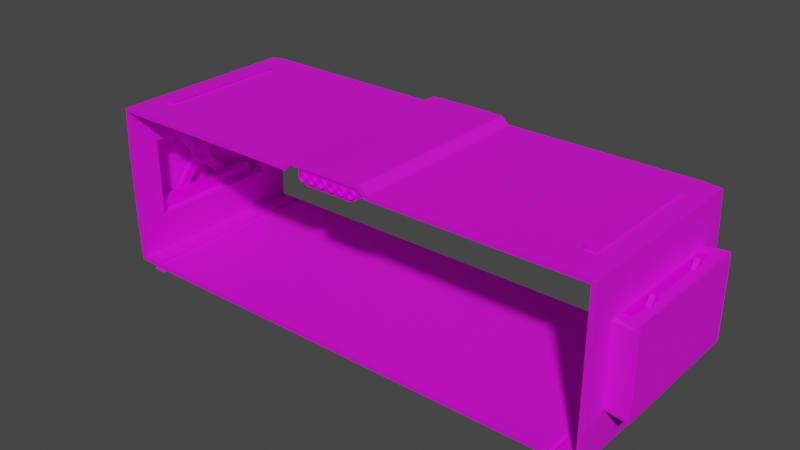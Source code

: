 # Source: SafeBaseMediaMeio.blend  (saved by Blender 3.2.14; exported with 4.5.12 LTS)
import bpy
from mathutils import Matrix  # noqa: F401  (used for matrix-valued properties, if any)

bpy.ops.wm.read_factory_settings(use_empty=True)
scene = bpy.context.scene
scene.name = 'Scene'

# ---- collections
col_safebasem_dia = bpy.data.collections.new('SafeBaseMédia'); scene.collection.children.link(col_safebasem_dia)
col_safebase1 = bpy.data.collections.new('SafeBase1'); col_safebasem_dia.children.link(col_safebase1)

# ---- images (referenced by path relative to the original .blend; pixels are not part of the script)
import os
ASSET_DIR = os.environ.get("B2B_ASSET_DIR", "")  # directory of the original .blend (textures are referenced by path, not embedded)
HERE = os.path.dirname(os.path.abspath(__file__))  # packed textures are extracted next to this script under _unpacked/

def load_image(name, relpath, width, height, colorspace="sRGB"):
    """Load a texture the original file referenced (path relative to the .blend, or extracted next to this script)."""
    p = next((c for c in (os.path.join(HERE, relpath), os.path.join(ASSET_DIR, relpath)) if relpath and os.path.exists(c)), "")
    if p:
        img = bpy.data.images.load(p, check_existing=True)
        img.name = name
    else:  # same state as the original file: an image datablock whose file is absent (Cycles renders it pink)
        img = bpy.data.images.new(name, width, height)
        img.source = "FILE"
        img.filepath = "//" + (relpath or name)
    img.colorspace_settings.name = colorspace
    return img
img_safebasemeio_001_metallic_png_001 = load_image('SafeBaseMeio.001_Metallic.png.001', 'SafeBaseMeio.001_Metallic.png', 1024, 1024, 'sRGB')
img_safebasemeio_001_base_color_png_001 = load_image('SafeBaseMeio.001_Base_Color.png.001', 'SafeBaseMeio.001_Base_Color.png', 1024, 1024, 'sRGB')
img_janelassafebase2_metallic_png = load_image('JanelasSafebase2_Metallic.png', 'JanelasSafebase2_Metallic.png', 1024, 1024, 'sRGB')
img_janelassafebase2_base_color_png = load_image('JanelasSafebase2_Base_Color.png', 'JanelasSafebase2_Base_Color.png', 1024, 1024, 'sRGB')
img_canoscimasafebase_base_color_png = load_image('CanosCimaSafeBase_Base_Color.png', 'CanosCimaSafeBase_Base_Color.png', 1024, 1024, 'sRGB')
img_canoscimasafebase_metallic_png = load_image('CanosCimaSafeBase_Metallic.png', 'CanosCimaSafeBase_Metallic.png', 1024, 1024, 'sRGB')

# ---- materials (node trees are filled in below, after node groups)
mat_safebasemeio_002 = bpy.data.materials.new('SafeBaseMeio.002')
mat_safebasemeio_002.alpha_threshold = 0.0
mat_safebasemeio_002.use_transparent_shadow = False
mat_safebasemeio_002.line_color = (0.0, 0.0, 0.0, 1.0)
mat_janelassafebase2 = bpy.data.materials.new('JanelasSafebase2')
mat_janelassafebase2.use_transparent_shadow = False
mat_canossafebase2 = bpy.data.materials.new('CanosSafeBase2')
mat_canossafebase2.use_transparent_shadow = False

# ---- material node trees
mat_safebasemeio_002.use_nodes = True; mat_safebasemeio_002.node_tree.nodes.clear()
_N = mat_safebasemeio_002.node_tree.nodes; _L = mat_safebasemeio_002.node_tree.links
n0 = _N.new('ShaderNodeOutputMaterial'); n0.name = 'Material Output'; n0.location = (300, 300)
n1 = _N.new('ShaderNodeBsdfPrincipled'); n1.name = 'Principled BSDF'; n1.location = (10, 300)
n1.distribution = 'GGX'
n1.subsurface_method = 'RANDOM_WALK_SKIN'
n1.inputs[2].default_value = 0.7964
n1.inputs[3].default_value = 1.45
n1.inputs[13].default_value = 0.5182
n1.inputs[27].default_value = (0.0, 0.0, 0.0, 1.0)
n1.inputs[28].default_value = 1.0
n2 = _N.new('ShaderNodeTexImage'); n2.name = 'Image Texture.003'; n2.location = (-869, -31)
n2.image = img_safebasemeio_001_metallic_png_001
n3 = _N.new('ShaderNodeTexImage'); n3.name = 'Image Texture'; n3.location = (-559, 250)
n3.image = img_safebasemeio_001_base_color_png_001
_L.new(n1.outputs[0], n0.inputs[0])
_L.new(n3.outputs[0], n1.inputs[0])
_L.new(n2.outputs[0], n1.inputs[1])
n0.is_active_output = True
mat_janelassafebase2.use_nodes = True; mat_janelassafebase2.node_tree.nodes.clear()
_N = mat_janelassafebase2.node_tree.nodes; _L = mat_janelassafebase2.node_tree.links
n0 = _N.new('ShaderNodeBsdfPrincipled'); n0.name = 'Principled BSDF'; n0.location = (10, 300)
n0.distribution = 'GGX'
n0.subsurface_method = 'RANDOM_WALK_SKIN'
n0.inputs[3].default_value = 1.45
n0.inputs[27].default_value = (0.0, 0.0, 0.0, 1.0)
n0.inputs[28].default_value = 1.0
n1 = _N.new('ShaderNodeOutputMaterial'); n1.name = 'Material Output'; n1.location = (300, 300)
n2 = _N.new('ShaderNodeTexImage'); n2.name = 'Image Texture.003'; n2.location = (-428, -21)
n2.image = img_janelassafebase2_metallic_png
n3 = _N.new('ShaderNodeTexImage'); n3.name = 'Image Texture.002'; n3.location = (-431, 277)
n3.image = img_janelassafebase2_base_color_png
_L.new(n0.outputs[0], n1.inputs[0])
_L.new(n3.outputs[0], n0.inputs[0])
_L.new(n2.outputs[0], n0.inputs[1])
n1.is_active_output = True
mat_canossafebase2.use_nodes = True; mat_canossafebase2.node_tree.nodes.clear()
_N = mat_canossafebase2.node_tree.nodes; _L = mat_canossafebase2.node_tree.links
n0 = _N.new('ShaderNodeBsdfPrincipled'); n0.name = 'Principled BSDF'; n0.location = (10, 300)
n0.distribution = 'GGX'
n0.subsurface_method = 'RANDOM_WALK_SKIN'
n0.inputs[3].default_value = 1.45
n0.inputs[27].default_value = (0.0, 0.0, 0.0, 1.0)
n0.inputs[28].default_value = 1.0
n1 = _N.new('ShaderNodeOutputMaterial'); n1.name = 'Material Output'; n1.location = (300, 300)
n2 = _N.new('ShaderNodeTexImage'); n2.name = 'Image Texture.002'; n2.location = (-431, 277)
n2.image = img_canoscimasafebase_base_color_png
n3 = _N.new('ShaderNodeTexImage'); n3.name = 'Image Texture.003'; n3.location = (-492, 16)
n3.image = img_canoscimasafebase_metallic_png
_L.new(n0.outputs[0], n1.inputs[0])
_L.new(n2.outputs[0], n0.inputs[0])
_L.new(n3.outputs[0], n0.inputs[1])
n1.is_active_output = True

# ---- world
world_world = bpy.data.worlds.new('World'); scene.world = world_world
world_world.use_nodes = True; world_world.node_tree.nodes.clear()
_N = world_world.node_tree.nodes; _L = world_world.node_tree.links
n0 = _N.new('ShaderNodeOutputWorld'); n0.name = 'World Output'; n0.location = (300, 300)
n1 = _N.new('ShaderNodeBackground'); n1.name = 'Background'; n1.location = (10, 300)
n1.inputs[0].default_value = (0.05088, 0.05088, 0.05088, 1.0)
_L.new(n1.outputs[0], n0.inputs[0])
n0.is_active_output = True
world_world.color = (0.05088, 0.05088, 0.05088)
world_world.use_sun_shadow = False
world_world.sun_shadow_jitter_overblur = 0.0

# ---- meshes
me_cube_005 = bpy.data.meshes.new('Cube.005')
me_cube_005.from_pydata([(154.7, 59.89, 56.89), (154.7, 59.89, -38.67), (154.7, -59.9, 56.89), (154.7, -59.9, -38.67), (-2.378e-05, 59.89, -38.67), (-2.378e-05, -59.9, 61.15), (-2.378e-05, -59.9, -38.67), (-2.378e-05, 59.89, 61.15), (154.7, 59.89, 35.04), (154.7, 59.89, -16.82), (154.7, -59.9, 35.04), (154.7, -59.9, -16.82), (22.51, 59.89, 61.15), (22.51, -59.9, 61.15), (143.6, 59.89, -38.67), (143.6, -59.9, -38.67), (137.6, 59.89, -38.67), (137.6, -59.9, -38.67), (27.11, -59.9, 56.89), (27.11, 59.89, 56.89), (154.7, 42.15, -15.41), (154.7, -42.15, -15.41), (154.7, 42.15, 33.62), (154.7, -42.15, 33.62), (154.7, 59.89, 32.65), (154.7, 59.89, -14.43), (154.7, -59.9, 32.65), (154.7, -59.9, -14.43), (154.7, 42.15, 32.65), (154.7, 42.15, -14.43), (154.7, -42.15, 32.65), (154.7, -42.15, -14.43), (138.2, 59.89, 56.89), (145.6, 59.89, 56.89), (145.6, -59.9, 56.89), (138.2, -59.9, 56.89), (140.3, 37.59, 56.89), (143.5, 37.59, 56.89), (143.5, -37.6, 56.89), (140.3, -37.6, 56.89), (139.1, 43.25, 56.89), (144.6, 43.25, 56.89), (144.6, -43.26, 56.89), (139.1, -43.26, 56.89), (139.7, 42.45, 56.89), (144.0, 42.45, 56.89), (144.0, -42.45, 56.89), (139.7, -42.45, 56.89), (140.3, 37.59, 59.46), (143.5, 37.59, 59.46), (143.5, -37.6, 59.46), (140.3, -37.6, 59.46), (142.5, 58.86, -38.67), (138.6, -58.87, -38.67), (138.6, 58.86, -38.67), (142.5, -58.87, -38.67), (138.6, -58.87, -40.84), (142.5, -58.87, -40.84), (142.5, 58.86, -40.84), (138.6, 58.86, -40.84), (154.7, 43.92, -16.82), (154.7, -43.92, -16.82), (154.7, 43.92, 35.04), (154.7, -43.92, 35.04), (154.7, 43.92, -14.43), (154.7, -43.92, -14.43), (154.7, 43.92, 32.65), (154.7, -43.92, 32.65), (169.7, 42.15, -15.41), (169.7, -42.15, -15.41), (169.7, 42.15, 33.62), (169.7, -42.15, 33.62), (169.7, 42.15, -14.43), (169.7, -42.15, -14.43), (169.7, 42.15, 32.65), (169.7, -42.15, 32.65), (-154.7, 59.89, 56.89), (-154.7, 59.89, -38.67), (-154.7, -59.9, 56.89), (-154.7, -59.9, -38.67), (-154.7, 59.89, 35.04), (-154.7, 59.89, -16.82), (-154.7, -59.9, 35.04), (-154.7, -59.9, -16.82), (-22.51, 59.89, 61.15), (-22.51, -59.9, 61.15), (-143.6, 59.89, -38.67), (-143.6, -59.9, -38.67), (-137.6, 59.89, -38.67), (-137.6, -59.9, -38.67), (-27.11, -59.9, 56.89), (-27.11, 59.89, 56.89), (-154.7, 42.15, -15.41), (-154.7, -42.15, -15.41), (-154.7, 42.15, 33.62), (-154.7, -42.15, 33.62), (-154.7, 59.89, 32.65), (-154.7, 59.89, -14.43), (-154.7, -59.9, 32.65), (-154.7, -59.9, -14.43), (-154.7, 42.15, 32.65), (-154.7, 42.15, -14.43), (-154.7, -42.15, 32.65), (-154.7, -42.15, -14.43), (-138.2, 59.89, 56.89), (-145.6, 59.89, 56.89), (-145.6, -59.9, 56.89), (-138.2, -59.9, 56.89), (-140.3, 37.59, 56.89), (-143.5, 37.59, 56.89), (-143.5, -37.6, 56.89), (-140.3, -37.6, 56.89), (-139.1, 43.25, 56.89), (-144.6, 43.25, 56.89), (-144.6, -43.26, 56.89), (-139.1, -43.26, 56.89), (-139.7, 42.45, 56.89), (-144.0, 42.45, 56.89), (-144.0, -42.45, 56.89), (-139.7, -42.45, 56.89), (-140.3, 37.59, 59.46), (-143.5, 37.59, 59.46), (-143.5, -37.6, 59.46), (-140.3, -37.6, 59.46), (-142.5, 58.86, -38.67), (-138.6, -58.87, -38.67), (-138.6, 58.86, -38.67), (-142.5, -58.87, -38.67), (-138.6, -58.87, -40.84), (-142.5, -58.87, -40.84), (-142.5, 58.86, -40.84), (-138.6, 58.86, -40.84), (-154.7, 43.92, -16.82), (-154.7, -43.92, -16.82), (-154.7, 43.92, 35.04), (-154.7, -43.92, 35.04), (-154.7, 43.92, -14.43), (-154.7, -43.92, -14.43), (-154.7, 43.92, 32.65), (-154.7, -43.92, 32.65), (-169.7, 42.15, -15.41), (-169.7, -42.15, -15.41), (-169.7, 42.15, 33.62), (-169.7, -42.15, 33.62), (-169.7, 42.15, -14.43), (-169.7, -42.15, -14.43), (-169.7, 42.15, 32.65), (-169.7, -42.15, 32.65), (157.3, 59.89, 58.91), (157.3, 59.89, -40.7), (157.3, -59.9, 58.91), (157.3, -59.9, -40.7), (-2.378e-05, 59.89, -41.54), (-2.378e-05, -59.9, 64.01), (-2.378e-05, -59.9, -41.54), (-2.378e-05, 59.89, 64.01), (158.3, 59.89, 35.04), (158.3, 59.89, -16.82), (158.3, -59.9, 35.04), (158.3, -59.9, -16.82), (24.01, 59.89, 63.75), (24.01, -59.9, 63.75), (143.6, 59.89, -41.54), (143.6, -59.9, -41.54), (137.6, 59.89, -41.54), (137.6, -59.9, -41.54), (28.6, -59.9, 59.49), (28.6, 59.89, 59.49), (158.0, 43.23, -16.27), (158.0, -43.24, -16.27), (158.0, 43.23, 34.49), (158.0, -43.24, 34.49), (158.3, 59.89, 32.65), (158.3, 59.89, -14.43), (158.3, -59.9, 32.65), (158.3, -59.9, -14.43), (157.3, 44.69, 32.65), (157.3, 44.69, -14.43), (157.3, -44.69, 32.65), (157.3, -44.69, -14.43), (138.2, 59.89, 59.75), (145.6, 59.89, 59.75), (145.6, -59.9, 59.75), (138.2, -59.9, 59.75), (139.2, 38.68, 59.48), (144.6, 38.68, 59.48), (144.6, -38.68, 59.48), (139.2, -38.68, 59.48), (139.1, 43.25, 59.75), (144.6, 43.25, 59.75), (144.6, -43.26, 59.75), (139.1, -43.26, 59.75), (139.7, 42.45, 59.75), (144.0, 42.45, 59.75), (144.0, -42.45, 59.75), (139.7, -42.45, 59.75), (138.2, 39.67, 61.11), (145.6, 39.67, 61.11), (145.6, -39.68, 61.11), (138.2, -39.68, 61.11), (143.6, 59.95, -41.27), (137.5, -59.95, -41.27), (137.5, 59.95, -41.27), (143.6, -59.95, -41.27), (136.6, -60.95, -42.5), (144.6, -60.95, -42.5), (144.6, 60.94, -42.5), (136.6, 60.94, -42.5), (158.3, 43.92, -16.82), (158.3, -43.92, -16.82), (158.3, 43.92, 35.04), (158.3, -43.92, 35.04), (158.3, 43.92, -14.43), (158.3, -43.92, -14.43), (158.3, 43.92, 32.65), (158.3, -43.92, 32.65), (171.8, 44.22, -17.07), (171.8, -44.23, -17.07), (171.8, 44.22, 35.28), (171.8, -44.23, 35.28), (172.2, 44.69, -14.43), (172.2, -44.69, -14.43), (172.2, 44.69, 32.65), (172.2, -44.69, 32.65), (-157.3, 59.89, 58.91), (-157.3, 59.89, -40.7), (-157.3, -59.9, 58.91), (-157.3, -59.9, -40.7), (-158.3, 59.89, 35.04), (-158.3, 59.89, -16.82), (-158.3, -59.9, 35.04), (-158.3, -59.9, -16.82), (-24.01, 59.89, 63.75), (-24.01, -59.9, 63.75), (-143.6, 59.89, -41.54), (-143.6, -59.9, -41.54), (-137.6, 59.89, -41.54), (-137.6, -59.9, -41.54), (-28.6, -59.9, 59.49), (-28.6, 59.89, 59.49), (-158.0, 43.23, -16.27), (-158.0, -43.24, -16.27), (-158.0, 43.23, 34.49), (-158.0, -43.24, 34.49), (-158.3, 59.89, 32.65), (-158.3, 59.89, -14.43), (-158.3, -59.9, 32.65), (-158.3, -59.9, -14.43), (-157.3, 44.69, 32.65), (-157.3, 44.69, -14.43), (-157.3, -44.69, 32.65), (-157.3, -44.69, -14.43), (-138.2, 59.89, 59.75), (-145.6, 59.89, 59.75), (-145.6, -59.9, 59.75), (-138.2, -59.9, 59.75), (-139.2, 38.68, 59.48), (-144.6, 38.68, 59.48), (-144.6, -38.68, 59.48), (-139.2, -38.68, 59.48), (-139.1, 43.25, 59.75), (-144.6, 43.25, 59.75), (-144.6, -43.26, 59.75), (-139.1, -43.26, 59.75), (-139.7, 42.45, 59.75), (-144.0, 42.45, 59.75), (-144.0, -42.45, 59.75), (-139.7, -42.45, 59.75), (-138.2, 39.67, 61.11), (-145.6, 39.67, 61.11), (-145.6, -39.68, 61.11), (-138.2, -39.68, 61.11), (-143.6, 59.95, -41.27), (-137.5, -59.95, -41.27), (-137.5, 59.95, -41.27), (-143.6, -59.95, -41.27), (-136.6, -60.95, -42.5), (-144.6, -60.95, -42.5), (-144.6, 60.94, -42.5), (-136.6, 60.94, -42.5), (-158.3, 43.92, -16.82), (-158.3, -43.92, -16.82), (-158.3, 43.92, 35.04), (-158.3, -43.92, 35.04), (-158.3, 43.92, -14.43), (-158.3, -43.92, -14.43), (-158.3, 43.92, 32.65), (-158.3, -43.92, 32.65), (-171.8, 44.22, -17.07), (-171.8, -44.23, -17.07), (-171.8, 44.22, 35.28), (-171.8, -44.23, 35.28), (-172.2, 44.69, -14.43), (-172.2, -44.69, -14.43), (-172.2, 44.69, 32.65), (-172.2, -44.69, 32.65)], [], [(54, 59, 58, 52), (12, 19, 18, 13), (7, 12, 13, 5), (1, 14, 15, 3), (67, 26, 10, 63), (24, 66, 62, 8), (60, 9, 1, 3, 11, 61), (33, 0, 2, 34), (0, 8, 62, 63, 10, 2), (16, 4, 6, 17), (9, 60, 64, 25), (25, 64, 66, 24), (61, 11, 27, 65), (65, 27, 26, 67), (31, 73, 69, 21), (19, 32, 35, 18), (36, 48, 51, 39), (40, 32, 33, 41), (42, 34, 35, 43), (43, 35, 32, 40), (41, 33, 34, 42), (44, 40, 41, 45), (46, 42, 43, 47), (47, 43, 40, 44), (45, 41, 42, 46), (36, 44, 45, 37), (38, 46, 47, 39), (39, 47, 44, 36), (37, 45, 46, 38), (48, 49, 50, 51), (37, 49, 48, 36), (38, 50, 49, 37), (39, 51, 50, 38), (54, 16, 17, 53), (53, 17, 15, 55), (52, 14, 16, 54), (55, 15, 14, 52), (58, 59, 56, 57), (55, 57, 56, 53), (53, 56, 59, 54), (52, 58, 57, 55), (20, 60, 61, 21), (23, 63, 62, 22), (29, 64, 60, 20), (21, 61, 65, 31), (22, 62, 66, 28), (28, 66, 64, 29), (30, 67, 63, 23), (31, 65, 67, 30), (75, 71, 70, 74, 72, 68, 69, 73), (22, 70, 71, 23), (23, 71, 75, 30), (28, 74, 70, 22), (20, 68, 72, 29), (21, 69, 68, 20), (30, 75, 73, 31), (29, 72, 74, 28), (126, 124, 130, 131), (84, 85, 90, 91), (7, 5, 85, 84), (77, 79, 87, 86), (139, 135, 82, 98), (96, 80, 134, 138), (132, 133, 83, 79, 77, 81), (105, 106, 78, 76), (76, 78, 82, 135, 134, 80), (88, 89, 6, 4), (81, 97, 136, 132), (97, 96, 138, 136), (133, 137, 99, 83), (137, 139, 98, 99), (103, 93, 141, 145), (91, 90, 107, 104), (108, 111, 123, 120), (112, 113, 105, 104), (114, 115, 107, 106), (115, 112, 104, 107), (113, 114, 106, 105), (116, 117, 113, 112), (118, 119, 115, 114), (119, 116, 112, 115), (117, 118, 114, 113), (108, 109, 117, 116), (110, 111, 119, 118), (111, 108, 116, 119), (109, 110, 118, 117), (120, 123, 122, 121), (109, 108, 120, 121), (110, 109, 121, 122), (111, 110, 122, 123), (126, 125, 89, 88), (125, 127, 87, 89), (124, 126, 88, 86), (127, 124, 86, 87), (130, 129, 128, 131), (127, 125, 128, 129), (125, 126, 131, 128), (124, 127, 129, 130), (92, 93, 133, 132), (95, 94, 134, 135), (101, 92, 132, 136), (93, 103, 137, 133), (94, 100, 138, 134), (100, 101, 136, 138), (102, 95, 135, 139), (103, 102, 139, 137), (147, 145, 141, 140, 144, 146, 142, 143), (94, 95, 143, 142), (95, 102, 147, 143), (100, 94, 142, 146), (92, 101, 144, 140), (93, 92, 140, 141), (102, 103, 145, 147), (101, 100, 146, 144), (202, 200, 206, 207), (160, 161, 166, 167), (155, 153, 161, 160), (149, 151, 163, 162), (215, 211, 158, 174), (172, 156, 210, 214), (208, 209, 159, 151, 149, 157), (181, 182, 150, 148), (148, 150, 158, 211, 210, 156), (164, 165, 154, 152), (157, 173, 212, 208), (173, 172, 214, 212), (209, 213, 175, 159), (213, 215, 174, 175), (179, 169, 217, 221), (167, 166, 183, 180), (184, 187, 199, 196), (188, 189, 181, 180), (190, 191, 183, 182), (191, 188, 180, 183), (189, 190, 182, 181), (192, 193, 189, 188), (194, 195, 191, 190), (195, 192, 188, 191), (193, 194, 190, 189), (184, 185, 193, 192), (186, 187, 195, 194), (187, 184, 192, 195), (185, 186, 194, 193), (196, 199, 198, 197), (185, 184, 196, 197), (186, 185, 197, 198), (187, 186, 198, 199), (202, 201, 165, 164), (201, 203, 163, 165), (200, 202, 164, 162), (203, 200, 162, 163), (206, 205, 204, 207), (203, 201, 204, 205), (201, 202, 207, 204), (200, 203, 205, 206), (168, 169, 209, 208), (171, 170, 210, 211), (177, 168, 208, 212), (169, 179, 213, 209), (170, 176, 214, 210), (176, 177, 212, 214), (178, 171, 211, 215), (179, 178, 215, 213), (223, 221, 217, 216, 220, 222, 218, 219), (170, 171, 219, 218), (171, 178, 223, 219), (176, 170, 218, 222), (168, 177, 220, 216), (169, 168, 216, 217), (178, 179, 221, 223), (177, 176, 222, 220), (274, 279, 278, 272), (232, 239, 238, 233), (155, 232, 233, 153), (225, 234, 235, 227), (287, 246, 230, 283), (244, 286, 282, 228), (280, 229, 225, 227, 231, 281), (253, 224, 226, 254), (224, 228, 282, 283, 230, 226), (236, 152, 154, 237), (229, 280, 284, 245), (245, 284, 286, 244), (281, 231, 247, 285), (285, 247, 246, 287), (251, 293, 289, 241), (239, 252, 255, 238), (256, 268, 271, 259), (260, 252, 253, 261), (262, 254, 255, 263), (263, 255, 252, 260), (261, 253, 254, 262), (264, 260, 261, 265), (266, 262, 263, 267), (267, 263, 260, 264), (265, 261, 262, 266), (256, 264, 265, 257), (258, 266, 267, 259), (259, 267, 264, 256), (257, 265, 266, 258), (268, 269, 270, 271), (257, 269, 268, 256), (258, 270, 269, 257), (259, 271, 270, 258), (274, 236, 237, 273), (273, 237, 235, 275), (272, 234, 236, 274), (275, 235, 234, 272), (278, 279, 276, 277), (275, 277, 276, 273), (273, 276, 279, 274), (272, 278, 277, 275), (240, 280, 281, 241), (243, 283, 282, 242), (249, 284, 280, 240), (241, 281, 285, 251), (242, 282, 286, 248), (248, 286, 284, 249), (250, 287, 283, 243), (251, 285, 287, 250), (295, 291, 290, 294, 292, 288, 289, 293), (242, 290, 291, 243), (243, 291, 295, 250), (248, 294, 290, 242), (240, 288, 292, 249), (241, 289, 288, 240), (250, 295, 293, 251), (249, 292, 294, 248), (1, 9, 157, 149), (11, 3, 151, 159), (3, 15, 163, 151), (0, 33, 181, 148), (4, 16, 164, 152), (5, 13, 161, 153), (17, 6, 154, 165), (19, 12, 160, 167), (8, 0, 148, 156), (9, 25, 173, 157), (2, 10, 158, 150), (27, 11, 159, 175), (13, 18, 166, 161), (18, 35, 183, 166), (12, 7, 155, 160), (14, 1, 149, 162), (24, 8, 156, 172), (25, 24, 172, 173), (10, 26, 174, 158), (26, 27, 175, 174), (32, 19, 167, 180), (34, 2, 150, 182), (33, 32, 180, 181), (35, 34, 182, 183), (15, 17, 165, 163), (16, 14, 162, 164), (81, 77, 225, 229), (79, 83, 231, 227), (87, 79, 227, 235), (105, 76, 224, 253), (88, 4, 152, 236), (85, 5, 153, 233), (6, 89, 237, 154), (84, 91, 239, 232), (76, 80, 228, 224), (97, 81, 229, 245), (82, 78, 226, 230), (83, 99, 247, 231), (90, 85, 233, 238), (107, 90, 238, 255), (7, 84, 232, 155), (77, 86, 234, 225), (80, 96, 244, 228), (96, 97, 245, 244), (98, 82, 230, 246), (99, 98, 246, 247), (91, 104, 252, 239), (78, 106, 254, 226), (104, 105, 253, 252), (106, 107, 255, 254), (89, 87, 235, 237), (86, 88, 236, 234)])
_uv = me_cube_005.uv_layers.new(name='UVMap')
_uv.uv.foreach_set('vector', [0.8093, 0.5362, 0.813, 0.5362, 0.813, 0.543, 0.8093, 0.543, 0.9133, 0.545, 0.9212, 0.545, 0.9212, 0.7519, 0.9133, 0.7519, 0.8744, 0.545, 0.9133, 0.545, 0.9133, 0.7519, 0.8744, 0.7519, 0.4138, 0.0, 0.4138, 0.01926, 0.2069, 0.01926, 0.2069, 0.0, 0.8375, 0.3862, 0.8375, 0.4138, 0.8334, 0.4138, 0.8334, 0.3862, 0.8375, 0.2069, 0.8375, 0.2345, 0.8334, 0.2345, 0.8334, 0.2069, 0.9229, 0.2345, 0.9229, 0.2069, 0.9607, 0.2069, 0.9607, 0.4138, 0.9229, 0.4138, 0.9229, 0.3862, 0.6207, 0.5608, 0.6207, 0.545, 0.8276, 0.545, 0.8276, 0.5608, 0.7956, 0.2069, 0.8334, 0.2069, 0.8334, 0.2345, 0.8334, 0.3862, 0.8334, 0.4138, 0.7956, 0.4138, 0.4138, 0.02957, 0.4138, 0.2672, 0.2069, 0.2672, 0.2069, 0.02957, 0.9229, 0.2069, 0.9229, 0.2345, 0.9188, 0.2345, 0.9188, 0.2069, 0.9188, 0.2069, 0.9188, 0.2345, 0.8375, 0.2345, 0.8375, 0.2069, 0.9229, 0.3862, 0.9229, 0.4138, 0.9188, 0.4138, 0.9188, 0.3862, 0.9188, 0.3862, 0.9188, 0.4138, 0.8375, 0.4138, 0.8375, 0.3862, 0.4057, 0.8591, 0.3848, 0.8591, 0.3848, 0.8574, 0.4057, 0.8574, 0.6207, 0.7654, 0.6207, 0.5736, 0.8276, 0.5736, 0.8276, 0.7654, 0.2113, 0.9508, 0.2069, 0.9508, 0.2069, 0.8741, 0.2113, 0.8741, 0.6494, 0.5719, 0.6207, 0.5736, 0.6207, 0.5608, 0.6494, 0.5625, 0.7989, 0.5625, 0.8276, 0.5608, 0.8276, 0.5736, 0.7989, 0.5719, 0.7989, 0.5719, 0.8276, 0.5736, 0.6207, 0.5736, 0.6494, 0.5719, 0.6494, 0.5625, 0.6207, 0.5608, 0.8276, 0.5608, 0.7989, 0.5625, 0.6508, 0.5709, 0.6494, 0.5719, 0.6494, 0.5625, 0.6508, 0.5635, 0.7975, 0.5635, 0.7989, 0.5625, 0.7989, 0.5719, 0.7975, 0.5709, 0.7975, 0.5709, 0.7989, 0.5719, 0.6494, 0.5719, 0.6508, 0.5709, 0.6508, 0.5635, 0.6494, 0.5625, 0.7989, 0.5625, 0.7975, 0.5635, 0.6592, 0.57, 0.6508, 0.5709, 0.6508, 0.5635, 0.6592, 0.5644, 0.7891, 0.5644, 0.7975, 0.5635, 0.7975, 0.5709, 0.7891, 0.57, 0.7891, 0.57, 0.7975, 0.5709, 0.6508, 0.5709, 0.6592, 0.57, 0.6592, 0.5644, 0.6508, 0.5635, 0.7975, 0.5635, 0.7891, 0.5644, 0.9378, 0.4138, 0.9434, 0.4138, 0.9434, 0.5437, 0.9378, 0.5437, 0.8001, 0.5443, 0.7956, 0.5443, 0.7956, 0.5387, 0.8001, 0.5387, 0.9769, 0.8818, 0.9724, 0.8818, 0.9724, 0.7519, 0.9769, 0.7519, 0.2113, 0.8741, 0.2069, 0.8741, 0.2069, 0.8695, 0.2113, 0.8695, 0.412, 0.0278, 0.4138, 0.02957, 0.2069, 0.02957, 0.2087, 0.0278, 0.2087, 0.0278, 0.2069, 0.02957, 0.2069, 0.01926, 0.2087, 0.02104, 0.412, 0.02104, 0.4138, 0.01926, 0.4138, 0.02957, 0.412, 0.0278, 0.2087, 0.02104, 0.2069, 0.01926, 0.4138, 0.01926, 0.412, 0.02104, 0.1994, 0.5432, 0.2061, 0.5432, 0.2061, 0.7466, 0.1994, 0.7466, 0.9729, 0.6172, 0.9767, 0.6172, 0.9767, 0.6226, 0.9729, 0.6226, 0.9729, 0.6226, 0.9767, 0.6226, 0.9767, 0.7428, 0.9729, 0.7428, 0.9677, 0.0, 0.9714, 0.0, 0.9714, 0.2033, 0.9677, 0.2033, 0.002439, 0.9969, 0.0, 1.0, 0.0, 0.8483, 0.002439, 0.8513, 0.08712, 0.8513, 0.08956, 0.8483, 0.08956, 1.0, 0.08712, 0.9969, 0.004129, 0.9969, 0.004129, 1.0, 0.0, 1.0, 0.002439, 0.9969, 0.002439, 0.8513, 0.0, 0.8483, 0.004129, 0.8483, 0.004129, 0.8513, 0.08712, 0.9969, 0.08956, 1.0, 0.08543, 1.0, 0.08543, 0.9969, 0.08543, 0.9969, 0.08543, 1.0, 0.004129, 1.0, 0.004129, 0.9969, 0.08543, 0.8513, 0.08543, 0.8483, 0.08956, 0.8483, 0.08712, 0.8513, 0.004129, 0.8513, 0.004129, 0.8483, 0.08543, 0.8483, 0.08543, 0.8513, 0.09125, 0.9939, 0.08956, 0.9939, 0.08956, 0.8483, 0.09125, 0.8483, 0.1725, 0.8483, 0.1742, 0.8483, 0.1742, 0.9939, 0.1725, 0.9939, 0.1735, 0.6888, 0.1994, 0.6888, 0.1994, 0.8344, 0.1735, 0.8344, 0.4057, 0.9421, 0.3848, 0.9421, 0.3848, 0.9404, 0.4057, 0.9404, 0.1742, 0.9313, 0.2001, 0.9313, 0.2001, 0.933, 0.1742, 0.933, 0.1742, 0.8483, 0.2001, 0.8483, 0.2001, 0.85, 0.1742, 0.85, 0.3848, 0.8574, 0.3589, 0.8574, 0.3589, 0.7118, 0.3848, 0.7118, 0.4057, 0.9404, 0.3848, 0.9404, 0.3848, 0.8591, 0.4057, 0.8591, 0.1742, 0.85, 0.2001, 0.85, 0.2001, 0.9313, 0.1742, 0.9313, 0.8055, 0.543, 0.8055, 0.5362, 0.8093, 0.5362, 0.8093, 0.543, 0.8355, 0.545, 0.8355, 0.7519, 0.8276, 0.7519, 0.8276, 0.545, 0.8744, 0.545, 0.8744, 0.7519, 0.8355, 0.7519, 0.8355, 0.545, 0.4019, 0.5049, 0.4019, 0.7118, 0.3826, 0.7118, 0.3826, 0.5049, 0.468, 0.804, 0.4638, 0.804, 0.4638, 0.7877, 0.468, 0.7877, 0.468, 0.91, 0.4638, 0.91, 0.4638, 0.8937, 0.468, 0.8937, 0.5534, 0.8937, 0.5534, 0.804, 0.5534, 0.7877, 0.5912, 0.7877, 0.5912, 0.91, 0.5534, 0.91, 0.6207, 0.9701, 0.8276, 0.9701, 0.8276, 0.9858, 0.6207, 0.9858, 0.4261, 0.91, 0.4261, 0.7877, 0.4638, 0.7877, 0.4638, 0.804, 0.4638, 0.8937, 0.4638, 0.91, 0.4138, 0.5049, 0.2069, 0.5049, 0.2069, 0.2672, 0.4138, 0.2672, 0.5534, 0.91, 0.5493, 0.91, 0.5493, 0.8937, 0.5534, 0.8937, 0.5493, 0.91, 0.468, 0.91, 0.468, 0.8937, 0.5493, 0.8937, 0.5534, 0.804, 0.5493, 0.804, 0.5493, 0.7877, 0.5534, 0.7877, 0.5493, 0.804, 0.468, 0.804, 0.468, 0.7877, 0.5493, 0.7877, 0.5493, 0.8059, 0.551, 0.8059, 0.551, 0.8267, 0.5493, 0.8267, 0.6207, 0.7654, 0.8276, 0.7654, 0.8276, 0.9572, 0.6207, 0.9572, 0.9773, 0.4873, 0.9773, 0.6172, 0.9729, 0.6172, 0.9729, 0.4873, 0.6494, 0.9589, 0.6494, 0.9684, 0.6207, 0.9701, 0.6207, 0.9572, 0.7989, 0.9684, 0.7989, 0.9589, 0.8276, 0.9572, 0.8276, 0.9701, 0.7989, 0.9589, 0.6494, 0.9589, 0.6207, 0.9572, 0.8276, 0.9572, 0.6494, 0.9684, 0.7989, 0.9684, 0.8276, 0.9701, 0.6207, 0.9701, 0.6508, 0.96, 0.6508, 0.9674, 0.6494, 0.9684, 0.6494, 0.9589, 0.7975, 0.9674, 0.7975, 0.96, 0.7989, 0.9589, 0.7989, 0.9684, 0.7975, 0.96, 0.6508, 0.96, 0.6494, 0.9589, 0.7989, 0.9589, 0.6508, 0.9674, 0.7975, 0.9674, 0.7989, 0.9684, 0.6494, 0.9684, 0.6592, 0.9609, 0.6592, 0.9665, 0.6508, 0.9674, 0.6508, 0.96, 0.7891, 0.9665, 0.7891, 0.9609, 0.7975, 0.96, 0.7975, 0.9674, 0.7891, 0.9609, 0.6592, 0.9609, 0.6508, 0.96, 0.7975, 0.96, 0.6592, 0.9665, 0.7891, 0.9665, 0.7975, 0.9674, 0.6508, 0.9674, 0.977, 0.0, 0.977, 0.1299, 0.9714, 0.1299, 0.9714, 0.0, 0.8156, 0.5259, 0.8156, 0.5315, 0.8112, 0.5315, 0.8112, 0.5259, 0.4101, 0.8619, 0.4101, 0.9386, 0.4057, 0.9386, 0.4057, 0.8619, 0.4101, 0.8574, 0.4101, 0.8619, 0.4057, 0.8619, 0.4057, 0.8574, 0.4036, 0.5066, 0.4036, 0.71, 0.4019, 0.7118, 0.4019, 0.5049, 0.4036, 0.71, 0.4104, 0.71, 0.4122, 0.7118, 0.4019, 0.7118, 0.4104, 0.5066, 0.4036, 0.5066, 0.4019, 0.5049, 0.4122, 0.5049, 0.4104, 0.71, 0.4104, 0.5066, 0.4122, 0.5049, 0.4122, 0.7118, 0.9724, 0.7519, 0.9724, 0.9553, 0.9657, 0.9553, 0.9657, 0.7519, 0.8156, 0.5313, 0.8156, 0.5259, 0.8194, 0.5259, 0.8194, 0.5313, 0.2024, 0.9499, 0.2024, 0.7466, 0.2061, 0.7466, 0.2061, 0.9499, 0.9734, 0.327, 0.9734, 0.2069, 0.9772, 0.2069, 0.9772, 0.327, 0.551, 0.8919, 0.551, 0.8059, 0.5534, 0.804, 0.5534, 0.8937, 0.4663, 0.8059, 0.4663, 0.8919, 0.4638, 0.8937, 0.4638, 0.804, 0.5493, 0.8919, 0.551, 0.8919, 0.5534, 0.8937, 0.5493, 0.8937, 0.551, 0.8059, 0.5493, 0.8059, 0.5493, 0.804, 0.5534, 0.804, 0.4663, 0.8919, 0.468, 0.8919, 0.468, 0.8937, 0.4638, 0.8937, 0.468, 0.8919, 0.5493, 0.8919, 0.5493, 0.8937, 0.468, 0.8937, 0.468, 0.8059, 0.4663, 0.8059, 0.4638, 0.804, 0.468, 0.804, 0.5493, 0.8059, 0.468, 0.8059, 0.468, 0.804, 0.5493, 0.804, 0.468, 0.8267, 0.5493, 0.8267, 0.551, 0.8267, 0.551, 0.9128, 0.5493, 0.9128, 0.468, 0.9128, 0.4663, 0.9128, 0.4663, 0.8267, 0.1994, 0.5432, 0.1994, 0.6888, 0.1735, 0.6888, 0.1735, 0.5432, 0.4663, 0.8059, 0.468, 0.8059, 0.468, 0.8267, 0.4663, 0.8267, 0.3848, 0.9404, 0.3848, 0.9421, 0.3589, 0.9421, 0.3589, 0.9404, 0.3848, 0.8574, 0.3848, 0.8591, 0.3589, 0.8591, 0.3589, 0.8574, 0.3848, 0.8574, 0.3848, 0.7118, 0.4107, 0.7118, 0.4107, 0.8574, 0.468, 0.8059, 0.5493, 0.8059, 0.5493, 0.8267, 0.468, 0.8267, 0.3848, 0.8591, 0.3848, 0.9404, 0.3589, 0.9404, 0.3589, 0.8591, 0.8152, 0.5341, 0.8152, 0.5426, 0.813, 0.543, 0.813, 0.5317, 0.2069, 0.2301, 0.0, 0.2301, 0.0, 0.2222, 0.2069, 0.2222, 0.2069, 0.2716, 0.0, 0.2716, 0.0, 0.2301, 0.2069, 0.2301, 0.6198, 0.4753, 0.6198, 0.6822, 0.5961, 0.6822, 0.5961, 0.4753, 0.1267, 0.832, 0.1308, 0.832, 0.1308, 0.8483, 0.1267, 0.8483, 0.1267, 0.726, 0.1308, 0.726, 0.1308, 0.7423, 0.1267, 0.7423, 0.04124, 0.7423, 0.04124, 0.832, 0.04124, 0.8483, 0.0, 0.8468, 0.0, 0.7246, 0.04124, 0.726, 0.2069, 0.02013, 0.0, 0.02013, 0.0, 0.0, 0.2069, 0.0, 0.1721, 0.7246, 0.1721, 0.8468, 0.1308, 0.8483, 0.1308, 0.832, 0.1308, 0.7423, 0.1308, 0.726, 0.6207, 0.4753, 0.4138, 0.4753, 0.4138, 0.2377, 0.6207, 0.2377, 0.04124, 0.726, 0.04537, 0.726, 0.04537, 0.7423, 0.04124, 0.7423, 0.04537, 0.726, 0.1267, 0.726, 0.1267, 0.7423, 0.04537, 0.7423, 0.04124, 0.832, 0.04537, 0.832, 0.04537, 0.8483, 0.04124, 0.8483, 0.04537, 0.832, 0.1267, 0.832, 0.1267, 0.8483, 0.04537, 0.8483, 0.9378, 0.4996, 0.9366, 0.5029, 0.9127, 0.5042, 0.9119, 0.4996, 0.2069, 0.2222, 0.0, 0.2222, 0.0, 0.03299, 0.2069, 0.03299, 0.6175, 0.9703, 0.6175, 0.8367, 0.6203, 0.835, 0.6203, 0.972, 0.1782, 0.0313, 0.1782, 0.02182, 0.2069, 0.02013, 0.2069, 0.03299, 0.02874, 0.02182, 0.02874, 0.0313, 0.0, 0.03299, 0.0, 0.02013, 0.02874, 0.0313, 0.1782, 0.0313, 0.2069, 0.03299, 0.0, 0.03299, 0.1782, 0.02182, 0.02874, 0.02182, 0.0, 0.02013, 0.2069, 0.02013, 0.1768, 0.03026, 0.1768, 0.02284, 0.1782, 0.02182, 0.1782, 0.0313, 0.03013, 0.02284, 0.03013, 0.03026, 0.02874, 0.0313, 0.02874, 0.02182, 0.03013, 0.03026, 0.1768, 0.03026, 0.1782, 0.0313, 0.02874, 0.0313, 0.1768, 0.02284, 0.03013, 0.02284, 0.02874, 0.02182, 0.1782, 0.02182, 0.1703, 0.03123, 0.1703, 0.02188, 0.1768, 0.02284, 0.1768, 0.03026, 0.03664, 0.02188, 0.03664, 0.03123, 0.03013, 0.03026, 0.03013, 0.02284, 0.4128, 0.8519, 0.4128, 0.7183, 0.4138, 0.7118, 0.4138, 0.8584, 0.9778, 0.4672, 0.9778, 0.3336, 0.9788, 0.3271, 0.9788, 0.4737, 0.9734, 0.3439, 0.9734, 0.481, 0.9606, 0.481, 0.9606, 0.3439, 0.8084, 0.5358, 0.8084, 0.5283, 0.8112, 0.5259, 0.8112, 0.5362, 0.9778, 0.3336, 0.9778, 0.4672, 0.9761, 0.4689, 0.9761, 0.3319, 0.7956, 0.537, 0.7956, 0.5276, 0.7985, 0.5259, 0.7985, 0.5387, 0.2066, 0.7503, 0.2066, 0.8727, 0.2061, 0.8727, 0.2061, 0.7504, 0.2066, 0.8727, 0.2066, 0.8811, 0.2061, 0.881, 0.2061, 0.8727, 0.4126, 0.6515, 0.4126, 0.662, 0.4122, 0.6619, 0.4122, 0.6516, 0.6207, 0.4753, 0.6207, 0.6824, 0.6202, 0.6823, 0.6202, 0.4754, 0.959, 0.4873, 0.959, 0.6978, 0.9451, 0.6978, 0.9451, 0.4873, 0.8034, 0.5276, 0.8034, 0.5381, 0.8013, 0.5398, 0.8013, 0.5259, 0.2024, 0.7483, 0.2024, 0.9554, 0.2003, 0.9571, 0.2003, 0.7466, 0.9769, 0.9607, 0.9769, 0.7536, 0.9786, 0.7519, 0.9786, 0.9624, 0.6201, 0.8329, 0.6201, 0.6836, 0.6207, 0.6824, 0.6207, 0.8341, 0.4131, 0.6554, 0.4131, 0.5061, 0.4137, 0.5049, 0.4137, 0.6566, 0.2138, 0.8736, 0.215, 0.8705, 0.2156, 0.8695, 0.2156, 0.8737, 0.04219, 0.8308, 0.04537, 0.8313, 0.04537, 0.832, 0.04124, 0.832, 0.215, 0.9582, 0.2138, 0.955, 0.2156, 0.955, 0.2156, 0.9591, 0.2138, 0.955, 0.2138, 0.8736, 0.2156, 0.8737, 0.2156, 0.955, 0.1267, 0.8313, 0.1299, 0.8308, 0.1308, 0.832, 0.1267, 0.832, 0.9447, 0.4138, 0.9447, 0.4951, 0.9434, 0.4951, 0.9434, 0.4138, 0.8815, 0.5259, 0.8002, 0.5259, 0.7956, 0.5248, 0.7956, 0.4345, 0.8002, 0.4347, 0.8815, 0.4347, 0.886, 0.4345, 0.886, 0.5248, 0.9212, 0.6961, 0.9212, 0.5467, 0.9451, 0.545, 0.9451, 0.6978, 0.9366, 0.4152, 0.9378, 0.4183, 0.9119, 0.4183, 0.9127, 0.4138, 0.8815, 0.4138, 0.8847, 0.4163, 0.886, 0.4345, 0.8815, 0.4347, 0.797, 0.4163, 0.8002, 0.4138, 0.8002, 0.4347, 0.7956, 0.4345, 0.9418, 0.903, 0.9418, 0.7536, 0.9657, 0.7519, 0.9657, 0.9047, 0.9378, 0.4183, 0.9378, 0.4996, 0.9119, 0.4996, 0.9119, 0.4183, 0.8002, 0.4138, 0.8815, 0.4138, 0.8815, 0.4347, 0.8002, 0.4347, 0.8173, 0.5426, 0.8152, 0.543, 0.8152, 0.5317, 0.8173, 0.5341, 0.2069, 0.3131, 0.2069, 0.321, 0.0, 0.321, 0.0, 0.3131, 0.2069, 0.2716, 0.2069, 0.3131, 0.0, 0.3131, 0.0, 0.2716, 0.3589, 0.5049, 0.3826, 0.5049, 0.3826, 0.7118, 0.3589, 0.7118, 0.841, 0.1793, 0.841, 0.2069, 0.8368, 0.2069, 0.8368, 0.1793, 0.841, 0.0, 0.841, 0.02759, 0.8368, 0.02759, 0.8368, 0.0, 0.9264, 0.02759, 0.9264, 0.0, 0.9677, 0.0, 0.9677, 0.2069, 0.9264, 0.2069, 0.9264, 0.1793, 0.2069, 0.5231, 0.2069, 0.5432, 0.0, 0.5432, 0.0, 0.5231, 0.7956, 0.0, 0.8368, 0.0, 0.8368, 0.02759, 0.8368, 0.1793, 0.8368, 0.2069, 0.7956, 0.2069, 0.6207, 0.0, 0.6207, 0.2377, 0.4138, 0.2377, 0.4138, 0.0, 0.9264, 0.0, 0.9264, 0.02759, 0.9223, 0.02759, 0.9223, 0.0, 0.9223, 0.0, 0.9223, 0.02759, 0.841, 0.02759, 0.841, 0.0, 0.9264, 0.1793, 0.9264, 0.2069, 0.9223, 0.2069, 0.9223, 0.1793, 0.9223, 0.1793, 0.9223, 0.2069, 0.841, 0.2069, 0.841, 0.1793, 0.886, 0.4996, 0.9119, 0.4996, 0.9111, 0.5042, 0.8873, 0.5029, 0.2069, 0.321, 0.2069, 0.5102, 0.0, 0.5102, 0.0, 0.321, 0.9751, 0.4672, 0.9734, 0.4689, 0.9734, 0.3319, 0.9751, 0.3336, 0.1782, 0.5119, 0.2069, 0.5102, 0.2069, 0.5231, 0.1782, 0.5214, 0.02874, 0.5214, 0.0, 0.5231, 0.0, 0.5102, 0.02874, 0.5119, 0.02874, 0.5119, 0.0, 0.5102, 0.2069, 0.5102, 0.1782, 0.5119, 0.1782, 0.5214, 0.2069, 0.5231, 0.0, 0.5231, 0.02874, 0.5214, 0.1768, 0.513, 0.1782, 0.5119, 0.1782, 0.5214, 0.1768, 0.5204, 0.03013, 0.5204, 0.02874, 0.5214, 0.02874, 0.5119, 0.03013, 0.513, 0.03013, 0.513, 0.02874, 0.5119, 0.1782, 0.5119, 0.1768, 0.513, 0.1768, 0.5204, 0.1782, 0.5214, 0.02874, 0.5214, 0.03013, 0.5204, 0.1703, 0.512, 0.1768, 0.513, 0.1768, 0.5204, 0.1703, 0.5213, 0.03664, 0.5213, 0.03013, 0.5204, 0.03013, 0.513, 0.03664, 0.512, 0.9751, 0.3336, 0.9761, 0.3271, 0.9761, 0.4737, 0.9751, 0.4672, 0.4122, 0.5114, 0.4131, 0.5049, 0.4131, 0.6515, 0.4122, 0.645, 0.9606, 0.2069, 0.9734, 0.2069, 0.9734, 0.3439, 0.9606, 0.3439, 0.8055, 0.5283, 0.8084, 0.5259, 0.8084, 0.5362, 0.8055, 0.5358, 0.977, 0.001713, 0.9799, 0.0, 0.9799, 0.137, 0.977, 0.1353, 0.7985, 0.5276, 0.8013, 0.5259, 0.8013, 0.5387, 0.7985, 0.537, 0.2066, 0.7503, 0.2061, 0.7502, 0.2061, 0.5433, 0.2066, 0.5432, 0.9771, 0.748, 0.9767, 0.7479, 0.9767, 0.7395, 0.9771, 0.7395, 0.4131, 0.662, 0.4126, 0.6619, 0.4126, 0.6516, 0.4131, 0.6515, 0.9771, 0.7395, 0.9767, 0.7395, 0.9767, 0.6173, 0.9771, 0.6172, 0.959, 0.4873, 0.9729, 0.4873, 0.9729, 0.6978, 0.959, 0.6978, 0.8055, 0.5381, 0.8034, 0.5398, 0.8034, 0.5259, 0.8055, 0.5276, 0.9773, 0.489, 0.979, 0.4873, 0.979, 0.6978, 0.9773, 0.6961, 0.4128, 0.9206, 0.4107, 0.9223, 0.4107, 0.7118, 0.4128, 0.7135, 0.9255, 0.02878, 0.9264, 0.02759, 0.9264, 0.1793, 0.9255, 0.1781, 0.8378, 0.1781, 0.8368, 0.1793, 0.8368, 0.02759, 0.8378, 0.02878, 0.2156, 0.955, 0.2175, 0.955, 0.2175, 0.9591, 0.2169, 0.9581, 0.2113, 0.9582, 0.2116, 0.9591, 0.2116, 0.955, 0.2138, 0.955, 0.2169, 0.8705, 0.2175, 0.8695, 0.2175, 0.8737, 0.2156, 0.8737, 0.2156, 0.8737, 0.2175, 0.8737, 0.2175, 0.955, 0.2156, 0.955, 0.2138, 0.8737, 0.2116, 0.8737, 0.2116, 0.8695, 0.2113, 0.8705, 0.2138, 0.955, 0.2116, 0.955, 0.2116, 0.8737, 0.2138, 0.8737, 0.9134, 0.7519, 0.918, 0.7527, 0.918, 0.9055, 0.9134, 0.9063, 0.8322, 0.9063, 0.8276, 0.9055, 0.8276, 0.7527, 0.8322, 0.7519, 0.918, 0.7536, 0.9418, 0.7519, 0.9418, 0.9047, 0.918, 0.903, 0.8873, 0.4152, 0.9111, 0.4138, 0.9119, 0.4183, 0.886, 0.4183, 0.617, 0.8395, 0.5961, 0.8395, 0.5972, 0.835, 0.6175, 0.8363, 0.6175, 0.924, 0.5972, 0.9254, 0.5961, 0.9208, 0.617, 0.9208, 0.5961, 0.6839, 0.6199, 0.6822, 0.6199, 0.835, 0.5961, 0.8333, 0.886, 0.4183, 0.9119, 0.4183, 0.9119, 0.4996, 0.886, 0.4996, 0.617, 0.9208, 0.5961, 0.9208, 0.5961, 0.8395, 0.617, 0.8395, 0.003502, 0.721, 0.04124, 0.721, 0.04124, 0.726, 0.0, 0.7246, 0.3246, 0.8464, 0.3579, 0.864, 0.3589, 0.8695, 0.3216, 0.8519, 0.6256, 0.004379, 0.6256, 0.02365, 0.6207, 0.02365, 0.6221, 0.0, 0.1686, 0.721, 0.1686, 0.7083, 0.1735, 0.7083, 0.1721, 0.7246, 0.5912, 0.6944, 0.5912, 0.5027, 0.5961, 0.5027, 0.5961, 0.6944, 0.3305, 0.5472, 0.3124, 0.5816, 0.3072, 0.5817, 0.3262, 0.5449, 0.6256, 0.03395, 0.6256, 0.2716, 0.6207, 0.2716, 0.6207, 0.03395, 0.4261, 0.6567, 0.4187, 0.663, 0.4142, 0.661, 0.4216, 0.6546, 0.1308, 0.721, 0.1686, 0.721, 0.1721, 0.7246, 0.1308, 0.726, 0.04124, 0.721, 0.04537, 0.721, 0.04537, 0.726, 0.04124, 0.726, 0.212, 0.7868, 0.2454, 0.8045, 0.2425, 0.81, 0.2069, 0.7891, 0.3209, 0.8444, 0.3246, 0.8464, 0.3216, 0.8519, 0.318, 0.8499, 0.3124, 0.5816, 0.3151, 0.592, 0.31, 0.5922, 0.3072, 0.5817, 0.3151, 0.592, 0.2254, 0.7615, 0.221, 0.7592, 0.31, 0.5922, 0.4187, 0.663, 0.4187, 0.6944, 0.4138, 0.6944, 0.4142, 0.661, 0.5912, 0.4944, 0.5912, 0.4788, 0.5947, 0.4753, 0.5961, 0.4944, 0.1267, 0.721, 0.1308, 0.721, 0.1308, 0.726, 0.1267, 0.726, 0.04537, 0.721, 0.1267, 0.721, 0.1267, 0.726, 0.04537, 0.726, 0.2454, 0.8045, 0.249, 0.8064, 0.2461, 0.8119, 0.2425, 0.81, 0.249, 0.8064, 0.3209, 0.8444, 0.318, 0.8499, 0.2461, 0.8119, 0.1686, 0.698, 0.1686, 0.5432, 0.1731, 0.5453, 0.1735, 0.698, 0.2194, 0.7729, 0.212, 0.7868, 0.2069, 0.7891, 0.215, 0.7706, 0.1686, 0.7083, 0.1686, 0.698, 0.1735, 0.698, 0.1735, 0.7083, 0.2254, 0.7615, 0.2194, 0.7729, 0.215, 0.7706, 0.221, 0.7592, 0.6256, 0.02365, 0.6256, 0.03395, 0.6207, 0.03395, 0.6207, 0.02365, 0.5912, 0.5027, 0.5912, 0.4944, 0.5961, 0.4944, 0.5961, 0.5027, 0.5534, 0.91, 0.5912, 0.91, 0.5947, 0.9135, 0.5534, 0.915, 0.6256, 0.5388, 0.6634, 0.5388, 0.6634, 0.545, 0.6221, 0.5432, 0.6256, 0.5196, 0.6256, 0.5388, 0.6221, 0.5432, 0.6207, 0.5196, 0.4261, 0.8973, 0.4261, 0.91, 0.4226, 0.9135, 0.4212, 0.8973, 0.5912, 0.8861, 0.5912, 0.6944, 0.5961, 0.6944, 0.5961, 0.8861, 0.3487, 0.5128, 0.3305, 0.5472, 0.3262, 0.5449, 0.346, 0.5084, 0.6256, 0.2716, 0.6256, 0.5093, 0.6207, 0.5093, 0.6207, 0.2716, 0.4187, 0.7258, 0.4261, 0.7322, 0.4216, 0.7343, 0.4142, 0.7279, 0.4261, 0.91, 0.4638, 0.91, 0.4638, 0.915, 0.4226, 0.9135, 0.5493, 0.91, 0.5534, 0.91, 0.5534, 0.915, 0.5493, 0.915, 0.7529, 0.5388, 0.7907, 0.5388, 0.7942, 0.5432, 0.7529, 0.545, 0.6634, 0.5388, 0.6675, 0.5388, 0.6675, 0.545, 0.6634, 0.545, 0.3589, 0.5093, 0.3487, 0.5128, 0.346, 0.5084, 0.3562, 0.5049, 0.7907, 0.5102, 0.7907, 0.3184, 0.7952, 0.321, 0.7956, 0.5102, 0.4187, 0.6944, 0.4187, 0.7258, 0.4142, 0.7279, 0.4138, 0.6944, 0.5912, 0.91, 0.5912, 0.8945, 0.5961, 0.8945, 0.5947, 0.9135, 0.4638, 0.91, 0.468, 0.91, 0.468, 0.915, 0.4638, 0.915, 0.468, 0.91, 0.5493, 0.91, 0.5493, 0.915, 0.468, 0.915, 0.7488, 0.5388, 0.7529, 0.5388, 0.7529, 0.545, 0.7488, 0.545, 0.6675, 0.5388, 0.7488, 0.5388, 0.7488, 0.545, 0.6675, 0.545, 0.4261, 0.7322, 0.4261, 0.8869, 0.4212, 0.8869, 0.4216, 0.7343, 0.7907, 0.5388, 0.7907, 0.5231, 0.7956, 0.5231, 0.7942, 0.5432, 0.4261, 0.8869, 0.4261, 0.8973, 0.4212, 0.8973, 0.4212, 0.8869, 0.7907, 0.5231, 0.7907, 0.5102, 0.7956, 0.5102, 0.7956, 0.5231, 0.6256, 0.5093, 0.6256, 0.5196, 0.6207, 0.5196, 0.6207, 0.5093, 0.5912, 0.8945, 0.5912, 0.8861, 0.5961, 0.8861, 0.5961, 0.8945])
me_cube_005.materials.append(mat_safebasemeio_002)
me_cube_005.use_mirror_vertex_groups = False
me_cube_005.update()
me_cube_004 = bpy.data.meshes.new('Cube.004')
me_cube_004.from_pydata([(1.976, -1.763, -0.9316), (1.976, -2.493, -0.3707), (1.976, -2.493, 0.364), (1.976, -1.763, 0.9249), (1.976, -0.07585, -0.3707), (1.976, -0.8061, -0.9316), (1.976, -0.8061, 0.9249), (1.976, -0.07585, 0.364), (-0.1953, -2.239, -0.29), (-0.1953, -1.658, -0.7369), (-0.1953, -1.658, 0.7303), (-0.1953, -2.239, 0.2834), (-0.1953, -0.9111, -0.7369), (-0.1953, -0.3293, -0.29), (-0.1953, -0.3293, 0.2834), (-0.1953, -0.9111, 0.7303), (-0.1953, 3.393, -3.035), (-0.1953, 2.663, -3.596), (1.976, 2.663, -3.596), (1.976, 3.393, -3.035), (1.976, 3.393, 3.029), (1.976, 2.663, 3.59), (-0.1953, 2.663, 3.59), (-0.1953, 3.393, 3.029), (1.976, -5.962, -3.035), (1.976, -5.232, -3.596), (-0.1953, -5.232, -3.596), (-0.1953, -5.962, -3.035), (-0.1953, -5.962, 3.029), (-0.1953, -5.232, 3.59), (1.976, -5.232, 3.59), (1.976, -5.962, 3.029), (-0.1953, -0.07585, -0.3707), (-0.1953, -0.8061, -0.9316), (-0.1953, -0.8061, 0.9249), (-0.1953, -0.07585, 0.364), (-0.1953, -1.763, -0.9316), (-0.1953, -2.493, -0.3707), (-0.1953, -2.493, 0.364), (-0.1953, -1.763, 0.9249), (-1.19, -0.6098, -0.2008), (-1.19, -1.027, -0.5215), (-1.19, -1.027, 0.5148), (-1.19, -0.6098, 0.1942), (-1.19, -1.541, -0.5215), (-1.19, -1.959, -0.2008), (-1.19, -1.959, 0.1942), (-1.19, -1.541, 0.5148), (-1.19, -0.3293, -0.29), (-1.19, -0.9111, -0.7369), (-1.19, -0.9111, 0.7303), (-1.19, -0.3293, 0.2834), (-1.19, -1.658, -0.7369), (-1.19, -2.239, -0.29), (-1.19, -2.239, 0.2834), (-1.19, -1.658, 0.7303), (0.01011, -0.6098, -0.2008), (0.01011, -1.027, -0.5215), (0.01011, -1.027, 0.5148), (0.01011, -0.6098, 0.1942), (0.01011, -1.541, -0.5215), (0.01011, -1.959, -0.2008), (0.01011, -1.959, 0.1942), (0.01011, -1.541, 0.5148), (0.5064, -8.094, 2.154), (0.5064, -8.094, 3.04), (0.5064, 5.197, 2.154), (0.5064, 5.197, 3.04), (-3.446, -8.094, 2.154), (-3.446, -8.094, 3.04), (-3.446, 5.197, 2.154), (-3.446, 5.197, 3.04), (0.5064, -7.86, -3.113), (0.5064, -7.86, -2.227), (0.5064, 5.227, -3.113), (0.5064, 5.227, -2.227), (-3.446, -7.86, -3.113), (-3.446, -7.86, -2.227), (-3.446, 5.227, -3.113), (-3.446, 5.227, -2.227)], [], [(37, 1, 2, 38), (10, 55, 54, 11), (34, 39, 3, 6), (0, 5, 4, 7, 6, 3, 2, 1), (4, 32, 35, 7), (32, 16, 17, 33), (35, 23, 20, 7), (3, 30, 31, 2), (34, 22, 23, 35), (5, 0, 36, 33), (17, 16, 19, 18), (21, 20, 23, 22), (25, 24, 27, 26), (29, 28, 31, 30), (2, 31, 28, 38), (1, 24, 25, 0), (33, 17, 18, 5), (0, 25, 26, 36), (5, 18, 19, 4), (36, 26, 27, 37), (4, 19, 16, 32), (37, 27, 24, 1), (7, 20, 21, 6), (38, 28, 29, 39), (6, 21, 22, 34), (39, 29, 30, 3), (13, 32, 33, 12), (15, 34, 35, 14), (9, 36, 37, 8), (11, 38, 39, 10), (12, 33, 36, 9), (8, 37, 38, 11), (10, 39, 34, 15), (14, 35, 32, 13), (40, 56, 59, 43), (14, 51, 50, 15), (15, 50, 55, 10), (9, 52, 49, 12), (8, 53, 52, 9), (12, 49, 48, 13), (13, 48, 51, 14), (11, 54, 53, 8), (40, 48, 49, 41), (42, 50, 51, 43), (44, 52, 53, 45), (46, 54, 55, 47), (41, 49, 52, 44), (45, 53, 54, 46), (47, 55, 50, 42), (43, 51, 48, 40), (57, 60, 61, 62, 63, 58, 59, 56), (46, 62, 61, 45), (47, 63, 62, 46), (43, 59, 58, 42), (42, 58, 63, 47), (44, 60, 57, 41), (45, 61, 60, 44), (41, 57, 56, 40), (64, 66, 67, 65), (66, 70, 71, 67), (70, 68, 69, 71), (68, 64, 65, 69), (66, 64, 68, 70), (71, 69, 65, 67), (72, 74, 75, 73), (74, 78, 79, 75), (78, 76, 77, 79), (76, 72, 73, 77), (74, 72, 76, 78), (79, 77, 73, 75)])
_uv = me_cube_004.uv_layers.new(name='UVMap')
_uv.uv.foreach_set('vector', [0.2509, 0.8262, 0.2509, 0.9221, 0.2185, 0.9221, 0.2185, 0.8262, 0.1746, 0.8848, 0.2185, 0.8848, 0.2185, 0.9105, 0.1746, 0.9105, 0.2704, 0.5985, 0.2704, 0.6408, 0.1746, 0.6408, 0.1746, 0.5985, 0.1177, 0.2277, 0.1177, 0.1854, 0.1424, 0.1532, 0.1749, 0.1532, 0.1996, 0.1854, 0.1996, 0.2277, 0.1749, 0.2599, 0.1424, 0.2599, 0.6021, 0.7401, 0.6021, 0.836, 0.5697, 0.836, 0.5697, 0.7401, 0.6442, 0.5974, 0.6442, 0.7905, 0.605, 0.7801, 0.605, 0.5869, 0.3173, 0.7401, 0.3173, 0.5869, 0.4132, 0.5869, 0.4132, 0.7401, 0.1996, 0.2277, 0.3173, 0.3808, 0.2925, 0.4131, 0.1749, 0.2599, 0.6921, 0.7815, 0.6921, 0.5884, 0.7314, 0.5779, 0.7314, 0.771, 0.9368, 0.1854, 0.9368, 0.2277, 0.841, 0.2277, 0.841, 0.1854, 0.841, 0.03225, 0.841, 0.0, 0.9368, 0.0, 0.9368, 0.03225, 0.1746, 0.4453, 0.1746, 0.4131, 0.2704, 0.4131, 0.2704, 0.4453, 0.9368, 0.3808, 0.9368, 0.4131, 0.841, 0.4131, 0.841, 0.3808, 0.2704, 0.7939, 0.2704, 0.8262, 0.1746, 0.8262, 0.1746, 0.7939, 0.4132, 0.7401, 0.4132, 0.8933, 0.3173, 0.8933, 0.3173, 0.7401, 0.1424, 0.2599, 0.02477, 0.4131, 0.0, 0.3808, 0.1177, 0.2277, 0.841, 0.1854, 0.841, 0.03225, 0.9368, 0.03225, 0.9368, 0.1854, 0.9368, 0.2277, 0.9368, 0.3808, 0.841, 0.3808, 0.841, 0.2277, 0.1177, 0.1854, 0.0, 0.03225, 0.02477, 0.0, 0.1424, 0.1532, 0.7572, 0.7815, 0.7572, 0.5884, 0.7964, 0.5779, 0.7964, 0.771, 0.4132, 0.7401, 0.4132, 0.5869, 0.5091, 0.5869, 0.5091, 0.7401, 0.605, 0.5869, 0.605, 0.7401, 0.5091, 0.7401, 0.5091, 0.5869, 0.1749, 0.1532, 0.2925, 0.0, 0.3173, 0.03225, 0.1996, 0.1854, 0.8357, 0.5884, 0.8357, 0.7815, 0.7964, 0.771, 0.7964, 0.5779, 0.1746, 0.5985, 0.1746, 0.4453, 0.2704, 0.4453, 0.2704, 0.5985, 0.2704, 0.6408, 0.2704, 0.7939, 0.1746, 0.7939, 0.1746, 0.6408, 0.7475, 0.7975, 0.7572, 0.7908, 0.7572, 0.8315, 0.7475, 0.8299, 0.6961, 0.7904, 0.6921, 0.7815, 0.7314, 0.771, 0.7274, 0.7821, 0.7274, 0.8561, 0.7314, 0.865, 0.6921, 0.8755, 0.6961, 0.8644, 0.6761, 0.849, 0.6664, 0.8557, 0.6664, 0.815, 0.6761, 0.8166, 0.7475, 0.8299, 0.7572, 0.8315, 0.7314, 0.865, 0.7274, 0.8561, 0.6961, 0.8644, 0.6921, 0.8755, 0.6664, 0.8557, 0.6761, 0.849, 0.6761, 0.8166, 0.6664, 0.815, 0.6921, 0.7815, 0.6961, 0.7904, 0.7274, 0.7821, 0.7314, 0.771, 0.7572, 0.7908, 0.7475, 0.7975, 0.6617, 0.5869, 0.6617, 0.6399, 0.6442, 0.6399, 0.6442, 0.5869, 0.1746, 0.8262, 0.2185, 0.8262, 0.2185, 0.8519, 0.1746, 0.8519, 0.1746, 0.8519, 0.2185, 0.8519, 0.2185, 0.8848, 0.1746, 0.8848, 0.6489, 0.8492, 0.605, 0.8492, 0.605, 0.8162, 0.6489, 0.8162, 0.6489, 0.8749, 0.605, 0.8749, 0.605, 0.8492, 0.6489, 0.8492, 0.6489, 0.8162, 0.605, 0.8162, 0.605, 0.7905, 0.6489, 0.7905, 0.595, 0.836, 0.595, 0.8799, 0.5697, 0.8799, 0.5697, 0.836, 0.8102, 0.9098, 0.8102, 0.8659, 0.8355, 0.8659, 0.8355, 0.9098, 0.7808, 0.8535, 0.7769, 0.8659, 0.7572, 0.8402, 0.7667, 0.8351, 0.8124, 0.8351, 0.8219, 0.8402, 0.8022, 0.8659, 0.7983, 0.8535, 0.7667, 0.8123, 0.7572, 0.8072, 0.7769, 0.7815, 0.7808, 0.7939, 0.7983, 0.7939, 0.8022, 0.7815, 0.8219, 0.8072, 0.8124, 0.8123, 0.7667, 0.8351, 0.7572, 0.8402, 0.7572, 0.8072, 0.7667, 0.8123, 0.7808, 0.7939, 0.7769, 0.7815, 0.8022, 0.7815, 0.7983, 0.7939, 0.8124, 0.8123, 0.8219, 0.8072, 0.8219, 0.8402, 0.8124, 0.8351, 0.7983, 0.8535, 0.8022, 0.8659, 0.7769, 0.8659, 0.7808, 0.8535, 0.6664, 0.9166, 0.6664, 0.8939, 0.6806, 0.8755, 0.698, 0.8755, 0.7122, 0.8939, 0.7122, 0.9166, 0.698, 0.935, 0.6806, 0.935, 0.6442, 0.6929, 0.6442, 0.6399, 0.6617, 0.6399, 0.6617, 0.6929, 0.605, 0.916, 0.658, 0.916, 0.658, 0.9345, 0.605, 0.9345, 0.605, 0.8749, 0.658, 0.8749, 0.658, 0.8933, 0.605, 0.8933, 0.605, 0.8933, 0.658, 0.8933, 0.658, 0.916, 0.605, 0.916, 0.8102, 0.907, 0.7572, 0.907, 0.7572, 0.8843, 0.8102, 0.8843, 0.8102, 0.9255, 0.7572, 0.9255, 0.7572, 0.907, 0.8102, 0.907, 0.8102, 0.8843, 0.7572, 0.8843, 0.7572, 0.8659, 0.8102, 0.8659, 0.976, 0.0, 0.976, 0.5869, 0.9368, 0.5869, 0.9368, 0.0, 0.4914, 0.7401, 0.4914, 0.9146, 0.4523, 0.9146, 0.4523, 0.7401, 0.3096, 0.4131, 0.3096, 1.0, 0.2704, 1.0, 0.2704, 0.4131, 0.5306, 0.7401, 0.5306, 0.9146, 0.4914, 0.9146, 0.4914, 0.7401, 0.4919, 0.0, 0.4919, 0.5869, 0.3173, 0.5869, 0.3173, 0.0, 0.6664, 0.0, 0.6664, 0.5869, 0.4919, 0.5869, 0.4919, 0.0, 0.8801, 0.4131, 0.8801, 0.991, 0.841, 0.991, 0.841, 0.4131, 0.4523, 0.7401, 0.4523, 0.9146, 0.4132, 0.9146, 0.4132, 0.7401, 0.9192, 0.4131, 0.9192, 0.991, 0.8801, 0.991, 0.8801, 0.4131, 0.5697, 0.7401, 0.5697, 0.9146, 0.5306, 0.9146, 0.5306, 0.7401, 0.841, 0.0, 0.841, 0.5779, 0.6664, 0.5779, 0.6664, 0.0, 0.1746, 0.4131, 0.1746, 0.991, 0.0, 0.991, 5.96e-08, 0.4131])
me_cube_004.materials.append(mat_janelassafebase2)
me_cube_004.update()
me_cube_021 = bpy.data.meshes.new('Cube.021')
me_cube_021.from_pydata([(-0.7486, -1.0, 1.0), (-0.7486, 1.0, 1.0), (0.7486, -1.0, 1.0), (0.7486, 1.0, 1.0), (-0.7486, -1.0, -0.2266), (-0.5423, -1.0, -1.0), (-0.5423, 1.0, -1.0), (-0.7486, 1.0, -0.2266), (0.5423, -1.0, -1.0), (0.7486, -1.0, -0.2266), (0.7486, 1.0, -0.2266), (0.5423, 1.0, -1.0), (0.6012, 48.0, 0.5737), (0.6012, -1.584, 0.5737), (0.6305, 48.0, 0.534), (0.6305, -1.584, 0.534), (0.6553, 48.0, 0.421), (0.6553, -1.584, 0.421), (0.6719, 48.0, 0.2518), (0.6719, -1.584, 0.2518), (0.6778, 48.0, 0.05224), (0.6778, -1.584, 0.05223), (0.6719, 48.0, -0.1473), (0.6719, -1.584, -0.1473), (0.6553, 48.0, -0.3165), (0.6553, -1.584, -0.3165), (0.6305, 48.0, -0.4296), (0.6305, -1.584, -0.4296), (0.6012, 48.0, -0.4693), (0.6012, -1.584, -0.4693), (0.5719, 48.0, -0.4296), (0.5719, -1.584, -0.4296), (0.5471, 48.0, -0.3165), (0.5471, -1.584, -0.3165), (0.5305, 48.0, -0.1473), (0.5305, -1.584, -0.1473), (0.5247, 48.0, 0.05224), (0.5247, -1.584, 0.05223), (0.5305, 48.0, 0.2518), (0.5305, -1.584, 0.2518), (0.5471, 48.0, 0.421), (0.5471, -1.584, 0.421), (0.5719, 48.0, 0.534), (0.5719, -1.584, 0.534), (0.3649, 48.0, 0.5737), (0.3649, -1.584, 0.5737), (0.3942, 48.0, 0.534), (0.3942, -1.584, 0.534), (0.419, 48.0, 0.421), (0.419, -1.584, 0.421), (0.4356, 48.0, 0.2518), (0.4356, -1.584, 0.2518), (0.4414, 48.0, 0.05224), (0.4414, -1.584, 0.05223), (0.4356, 48.0, -0.1473), (0.4356, -1.584, -0.1473), (0.419, 48.0, -0.3165), (0.419, -1.584, -0.3165), (0.3942, 48.0, -0.4296), (0.3942, -1.584, -0.4296), (0.3649, 48.0, -0.4693), (0.3649, -1.584, -0.4693), (0.3356, 48.0, -0.4296), (0.3356, -1.584, -0.4296), (0.3108, 48.0, -0.3165), (0.3108, -1.584, -0.3165), (0.2942, 48.0, -0.1473), (0.2942, -1.584, -0.1473), (0.2884, 48.0, 0.05224), (0.2884, -1.584, 0.05223), (0.2942, 48.0, 0.2518), (0.2942, -1.584, 0.2518), (0.3108, 48.0, 0.421), (0.3108, -1.584, 0.421), (0.3356, 48.0, 0.534), (0.3356, -1.584, 0.534), (0.1263, 48.0, 0.5737), (0.1263, -1.584, 0.5737), (0.1556, 48.0, 0.534), (0.1556, -1.584, 0.534), (0.1804, 48.0, 0.421), (0.1804, -1.584, 0.421), (0.197, 48.0, 0.2518), (0.197, -1.584, 0.2518), (0.2028, 48.0, 0.05224), (0.2028, -1.584, 0.05223), (0.197, 48.0, -0.1473), (0.197, -1.584, -0.1473), (0.1804, 48.0, -0.3165), (0.1804, -1.584, -0.3165), (0.1556, 48.0, -0.4296), (0.1556, -1.584, -0.4296), (0.1263, 48.0, -0.4693), (0.1263, -1.584, -0.4693), (0.09699, 48.0, -0.4296), (0.09699, -1.584, -0.4296), (0.07216, 48.0, -0.3165), (0.07216, -1.584, -0.3165), (0.05557, 48.0, -0.1473), (0.05557, -1.584, -0.1473), (0.04975, 48.0, 0.05224), (0.04975, -1.584, 0.05223), (0.05557, 48.0, 0.2518), (0.05557, -1.584, 0.2518), (0.07216, 48.0, 0.421), (0.07216, -1.584, 0.421), (0.09699, 48.0, 0.534), (0.09699, -1.584, 0.534), (-0.6012, 48.0, 0.5737), (-0.6012, -1.584, 0.5737), (-0.6305, 48.0, 0.534), (-0.6305, -1.584, 0.534), (-0.6553, 48.0, 0.421), (-0.6553, -1.584, 0.421), (-0.6719, 48.0, 0.2518), (-0.6719, -1.584, 0.2518), (-0.6778, 48.0, 0.05224), (-0.6778, -1.584, 0.05223), (-0.6719, 48.0, -0.1473), (-0.6719, -1.584, -0.1473), (-0.6553, 48.0, -0.3165), (-0.6553, -1.584, -0.3165), (-0.6305, 48.0, -0.4296), (-0.6305, -1.584, -0.4296), (-0.6012, 48.0, -0.4693), (-0.6012, -1.584, -0.4693), (-0.5719, 48.0, -0.4296), (-0.5719, -1.584, -0.4296), (-0.5471, 48.0, -0.3165), (-0.5471, -1.584, -0.3165), (-0.5305, 48.0, -0.1473), (-0.5305, -1.584, -0.1473), (-0.5247, 48.0, 0.05224), (-0.5247, -1.584, 0.05223), (-0.5305, 48.0, 0.2518), (-0.5305, -1.584, 0.2518), (-0.5471, 48.0, 0.421), (-0.5471, -1.584, 0.421), (-0.5719, 48.0, 0.534), (-0.5719, -1.584, 0.534), (-0.3649, 48.0, 0.5737), (-0.3649, -1.584, 0.5737), (-0.3942, 48.0, 0.534), (-0.3942, -1.584, 0.534), (-0.419, 48.0, 0.421), (-0.419, -1.584, 0.421), (-0.4356, 48.0, 0.2518), (-0.4356, -1.584, 0.2518), (-0.4414, 48.0, 0.05224), (-0.4414, -1.584, 0.05223), (-0.4356, 48.0, -0.1473), (-0.4356, -1.584, -0.1473), (-0.419, 48.0, -0.3165), (-0.419, -1.584, -0.3165), (-0.3942, 48.0, -0.4296), (-0.3942, -1.584, -0.4296), (-0.3649, 48.0, -0.4693), (-0.3649, -1.584, -0.4693), (-0.3356, 48.0, -0.4296), (-0.3356, -1.584, -0.4296), (-0.3108, 48.0, -0.3165), (-0.3108, -1.584, -0.3165), (-0.2942, 48.0, -0.1473), (-0.2942, -1.584, -0.1473), (-0.2884, 48.0, 0.05224), (-0.2884, -1.584, 0.05223), (-0.2942, 48.0, 0.2518), (-0.2942, -1.584, 0.2518), (-0.3108, 48.0, 0.421), (-0.3108, -1.584, 0.421), (-0.3356, 48.0, 0.534), (-0.3356, -1.584, 0.534), (-0.1263, 48.0, 0.5737), (-0.1263, -1.584, 0.5737), (-0.1556, 48.0, 0.534), (-0.1556, -1.584, 0.534), (-0.1804, 48.0, 0.421), (-0.1804, -1.584, 0.421), (-0.197, 48.0, 0.2518), (-0.197, -1.584, 0.2518), (-0.2028, 48.0, 0.05224), (-0.2028, -1.584, 0.05223), (-0.197, 48.0, -0.1473), (-0.197, -1.584, -0.1473), (-0.1804, 48.0, -0.3165), (-0.1804, -1.584, -0.3165), (-0.1556, 48.0, -0.4296), (-0.1556, -1.584, -0.4296), (-0.1263, 48.0, -0.4693), (-0.1263, -1.584, -0.4693), (-0.09699, 48.0, -0.4296), (-0.09699, -1.584, -0.4296), (-0.07216, 48.0, -0.3165), (-0.07216, -1.584, -0.3165), (-0.05557, 48.0, -0.1473), (-0.05557, -1.584, -0.1473), (-0.04975, 48.0, 0.05224), (-0.04975, -1.584, 0.05223), (-0.05557, 48.0, 0.2518), (-0.05557, -1.584, 0.2518), (-0.07216, 48.0, 0.421), (-0.07216, -1.584, 0.421), (-0.09699, 48.0, 0.534), (-0.09699, -1.584, 0.534), (-0.7486, 22.68, 1.0), (-0.7486, 24.68, 1.0), (0.7486, 22.68, 1.0), (0.7486, 24.68, 1.0), (-0.7486, 22.68, -0.2266), (-0.5423, 22.68, -1.0), (-0.5423, 24.68, -1.0), (-0.7486, 24.68, -0.2266), (0.5423, 22.68, -1.0), (0.7486, 22.68, -0.2266), (0.7486, 24.68, -0.2266), (0.5423, 24.68, -1.0), (-0.7486, 45.59, 1.0), (-0.7486, 47.59, 1.0), (0.7486, 45.59, 1.0), (0.7486, 47.59, 1.0), (-0.7486, 45.59, -0.2266), (-0.5423, 45.59, -1.0), (-0.5423, 47.59, -1.0), (-0.7486, 47.59, -0.2266), (0.5423, 45.59, -1.0), (0.7486, 45.59, -0.2266), (0.7486, 47.59, -0.2266), (0.5423, 47.59, -1.0)], [], [(8, 9, 2, 0, 4, 5), (10, 3, 2, 9), (6, 7, 1, 3, 10, 11), (4, 0, 1, 7), (3, 1, 0, 2), (6, 5, 4, 7), (8, 11, 10, 9), (6, 11, 8, 5), (12, 13, 15, 14), (14, 15, 17, 16), (16, 17, 19, 18), (18, 19, 21, 20), (20, 21, 23, 22), (22, 23, 25, 24), (24, 25, 27, 26), (26, 27, 29, 28), (28, 29, 31, 30), (30, 31, 33, 32), (32, 33, 35, 34), (34, 35, 37, 36), (36, 37, 39, 38), (38, 39, 41, 40), (40, 41, 43, 42), (42, 43, 13, 12), (44, 45, 47, 46), (46, 47, 49, 48), (48, 49, 51, 50), (50, 51, 53, 52), (52, 53, 55, 54), (54, 55, 57, 56), (56, 57, 59, 58), (58, 59, 61, 60), (60, 61, 63, 62), (62, 63, 65, 64), (64, 65, 67, 66), (66, 67, 69, 68), (68, 69, 71, 70), (70, 71, 73, 72), (72, 73, 75, 74), (74, 75, 45, 44), (76, 77, 79, 78), (78, 79, 81, 80), (80, 81, 83, 82), (82, 83, 85, 84), (84, 85, 87, 86), (86, 87, 89, 88), (88, 89, 91, 90), (90, 91, 93, 92), (92, 93, 95, 94), (94, 95, 97, 96), (96, 97, 99, 98), (98, 99, 101, 100), (100, 101, 103, 102), (102, 103, 105, 104), (104, 105, 107, 106), (106, 107, 77, 76), (108, 110, 111, 109), (110, 112, 113, 111), (112, 114, 115, 113), (114, 116, 117, 115), (116, 118, 119, 117), (118, 120, 121, 119), (120, 122, 123, 121), (122, 124, 125, 123), (124, 126, 127, 125), (126, 128, 129, 127), (128, 130, 131, 129), (130, 132, 133, 131), (132, 134, 135, 133), (134, 136, 137, 135), (136, 138, 139, 137), (138, 108, 109, 139), (140, 142, 143, 141), (142, 144, 145, 143), (144, 146, 147, 145), (146, 148, 149, 147), (148, 150, 151, 149), (150, 152, 153, 151), (152, 154, 155, 153), (154, 156, 157, 155), (156, 158, 159, 157), (158, 160, 161, 159), (160, 162, 163, 161), (162, 164, 165, 163), (164, 166, 167, 165), (166, 168, 169, 167), (168, 170, 171, 169), (170, 140, 141, 171), (172, 174, 175, 173), (174, 176, 177, 175), (176, 178, 179, 177), (178, 180, 181, 179), (180, 182, 183, 181), (182, 184, 185, 183), (184, 186, 187, 185), (186, 188, 189, 187), (188, 190, 191, 189), (190, 192, 193, 191), (192, 194, 195, 193), (194, 196, 197, 195), (196, 198, 199, 197), (198, 200, 201, 199), (200, 202, 203, 201), (202, 172, 173, 203), (212, 213, 206, 204, 208, 209), (214, 207, 206, 213), (210, 211, 205, 207, 214, 215), (208, 204, 205, 211), (207, 205, 204, 206), (210, 209, 208, 211), (212, 215, 214, 213), (210, 215, 212, 209), (224, 225, 218, 216, 220, 221), (226, 219, 218, 225), (222, 223, 217, 219, 226, 227), (220, 216, 217, 223), (219, 217, 216, 218), (222, 221, 220, 223), (224, 227, 226, 225), (222, 227, 224, 221)])
_uv = me_cube_021.uv_layers.new(name='UVMap')
_uv.uv.foreach_set('vector', [0.4727, 0.3092, 0.4791, 0.3331, 0.4791, 0.371, 0.4328, 0.371, 0.4328, 0.3331, 0.4392, 0.3092, 0.4484, 0.1477, 0.4484, 0.1856, 0.3866, 0.1856, 0.3866, 0.1477, 0.4265, 0.371, 0.4328, 0.3949, 0.4328, 0.4328, 0.3866, 0.4328, 0.3866, 0.3949, 0.393, 0.371, 0.4484, 0.02397, 0.4484, 0.06186, 0.3866, 0.06186, 0.3866, 0.02397, 0.3866, 0.3092, 0.4328, 0.3092, 0.4328, 0.371, 0.3866, 0.371, 0.3866, 0.0, 0.4484, 0.0, 0.4484, 0.02397, 0.3866, 0.02397, 0.3866, 0.1237, 0.4484, 0.1237, 0.4484, 0.1477, 0.3866, 0.1477, 0.4484, 0.06178, 0.4819, 0.06178, 0.4819, 0.1236, 0.4484, 0.1236, 0.2482, 0.0, 0.2482, 1.0, 0.247, 1.0, 0.247, 0.0, 0.247, 0.0, 0.247, 1.0, 0.2436, 1.0, 0.2436, 0.0, 0.2436, 0.0, 0.2436, 1.0, 0.2383, 1.0, 0.2383, 0.0, 0.2383, 0.0, 0.2383, 1.0, 0.2322, 1.0, 0.2322, 0.0, 0.2322, 0.0, 0.2322, 1.0, 0.226, 1.0, 0.226, 0.0, 0.226, 0.0, 0.226, 1.0, 0.2208, 1.0, 0.2208, 0.0, 0.3724, 0.0, 0.3724, 1.0, 0.3689, 1.0, 0.3689, 0.0, 0.3689, 0.0, 0.3689, 1.0, 0.3676, 1.0, 0.3676, 0.0, 0.1611, 1.0, 0.1611, 0.0, 0.1623, 0.0, 0.1623, 1.0, 0.1623, 1.0, 0.1623, 0.0, 0.1658, 0.0, 0.1658, 1.0, 0.1658, 1.0, 0.1658, 0.0, 0.1711, 0.0, 0.1711, 1.0, 0.1711, 1.0, 0.1711, 0.0, 0.1772, 0.0, 0.1772, 1.0, 0.1772, 1.0, 0.1772, 0.0, 0.1834, 0.0, 0.1834, 1.0, 0.1834, 1.0, 0.1834, 0.0, 0.1886, 0.0, 0.1886, 1.0, 0.1886, 1.0, 0.1886, 0.0, 0.1921, 0.0, 0.1921, 1.0, 0.1921, 1.0, 0.1921, 0.0, 0.1933, 0.0, 0.1933, 1.0, 0.2757, 0.0, 0.2757, 1.0, 0.2745, 1.0, 0.2745, 0.0, 0.2745, 0.0, 0.2745, 1.0, 0.271, 1.0, 0.271, 0.0, 0.271, 0.0, 0.271, 1.0, 0.2658, 1.0, 0.2658, 0.0, 0.2658, 0.0, 0.2658, 1.0, 0.2596, 1.0, 0.2596, 0.0, 0.2596, 0.0, 0.2596, 1.0, 0.2535, 1.0, 0.2535, 0.0, 0.2535, 0.0, 0.2535, 1.0, 0.2482, 1.0, 0.2482, 0.0, 0.3866, 0.0, 0.3866, 1.0, 0.3831, 1.0, 0.3831, 0.0, 0.3831, 0.0, 0.3831, 1.0, 0.3819, 1.0, 0.3819, 0.0, 0.0, 1.0, 0.0, 0.0, 0.001238, 0.0, 0.001238, 1.0, 0.001238, 1.0, 0.001238, 0.0, 0.00474, 0.0, 0.00474, 1.0, 0.00474, 1.0, 0.00474, 0.0, 0.009972, 0.0, 0.009972, 1.0, 0.009972, 1.0, 0.009972, 0.0, 0.01614, 0.0, 0.01614, 1.0, 0.01614, 1.0, 0.01614, 0.0, 0.0223, 0.0, 0.0223, 1.0, 0.0223, 1.0, 0.0223, 0.0, 0.02752, 0.0, 0.02752, 1.0, 0.02752, 1.0, 0.02752, 0.0, 0.031, 0.0, 0.031, 1.0, 0.031, 1.0, 0.031, 0.0, 0.03222, 0.0, 0.03222, 1.0, 0.3032, 0.0, 0.3032, 1.0, 0.302, 1.0, 0.302, 0.0, 0.302, 0.0, 0.302, 1.0, 0.2985, 1.0, 0.2985, 0.0, 0.2985, 0.0, 0.2985, 1.0, 0.2933, 1.0, 0.2933, 0.0, 0.2933, 0.0, 0.2933, 1.0, 0.2871, 1.0, 0.2871, 0.0, 0.2871, 0.0, 0.2871, 1.0, 0.281, 1.0, 0.281, 0.0, 0.281, 0.0, 0.281, 1.0, 0.2757, 1.0, 0.2757, 0.0, 0.3771, 0.0, 0.3771, 1.0, 0.3736, 1.0, 0.3736, 0.0, 0.3736, 0.0, 0.3736, 1.0, 0.3724, 1.0, 0.3724, 0.0, 0.06443, 1.0, 0.06443, 0.0, 0.06567, 0.0, 0.06567, 1.0, 0.06567, 1.0, 0.06567, 0.0, 0.06917, 0.0, 0.06917, 1.0, 0.06917, 1.0, 0.06917, 0.0, 0.0744, 0.0, 0.0744, 1.0, 0.0744, 1.0, 0.0744, 0.0, 0.08057, 0.0, 0.08057, 1.0, 0.08057, 1.0, 0.08057, 0.0, 0.08673, 0.0, 0.08673, 1.0, 0.08673, 1.0, 0.08673, 0.0, 0.09195, 0.0, 0.09195, 1.0, 0.09195, 1.0, 0.09195, 0.0, 0.09543, 0.0, 0.09543, 1.0, 0.09543, 1.0, 0.09543, 0.0, 0.09665, 0.0, 0.09665, 1.0, 0.1611, 1.0, 0.1599, 1.0, 0.1599, 0.0, 0.1611, 0.0, 0.1599, 1.0, 0.1564, 1.0, 0.1564, 0.0, 0.1599, 0.0, 0.1564, 1.0, 0.1512, 1.0, 0.1512, 0.0, 0.1564, 0.0, 0.1512, 1.0, 0.145, 1.0, 0.145, 0.0, 0.1512, 0.0, 0.145, 1.0, 0.1388, 1.0, 0.1388, 0.0, 0.145, 0.0, 0.1388, 1.0, 0.1336, 1.0, 0.1336, 0.0, 0.1388, 0.0, 0.1336, 1.0, 0.1301, 1.0, 0.1301, 0.0, 0.1336, 0.0, 0.1301, 1.0, 0.1289, 1.0, 0.1289, 0.0, 0.1301, 0.0, 0.3477, 0.0, 0.3489, 0.0, 0.3489, 1.0, 0.3477, 1.0, 0.3489, 0.0, 0.3524, 0.0, 0.3524, 1.0, 0.3489, 1.0, 0.3524, 0.0, 0.3577, 0.0, 0.3577, 1.0, 0.3524, 1.0, 0.3254, 0.0, 0.3316, 0.0, 0.3316, 1.0, 0.3254, 1.0, 0.3316, 0.0, 0.3378, 0.0, 0.3378, 1.0, 0.3316, 1.0, 0.3378, 0.0, 0.343, 0.0, 0.343, 1.0, 0.3378, 1.0, 0.343, 0.0, 0.3465, 0.0, 0.3465, 1.0, 0.343, 1.0, 0.3465, 0.0, 0.3477, 0.0, 0.3477, 1.0, 0.3465, 1.0, 0.06443, 1.0, 0.06322, 1.0, 0.06322, 0.0, 0.06443, 0.0, 0.06322, 1.0, 0.05974, 1.0, 0.05974, 0.0, 0.06322, 0.0, 0.05974, 1.0, 0.05452, 1.0, 0.05452, 0.0, 0.05974, 0.0, 0.05452, 1.0, 0.04835, 1.0, 0.04835, 0.0, 0.05452, 0.0, 0.04835, 1.0, 0.04219, 1.0, 0.04219, 0.0, 0.04835, 0.0, 0.04219, 1.0, 0.03696, 1.0, 0.03696, 0.0, 0.04219, 0.0, 0.03696, 1.0, 0.03345, 1.0, 0.03345, 0.0, 0.03696, 0.0, 0.03345, 1.0, 0.03222, 1.0, 0.03222, 0.0, 0.03345, 0.0, 0.3771, 0.0, 0.3783, 0.0, 0.3783, 1.0, 0.3771, 1.0, 0.3783, 0.0, 0.3819, 0.0, 0.3819, 1.0, 0.3783, 1.0, 0.1933, 0.0, 0.1985, 0.0, 0.1985, 1.0, 0.1933, 1.0, 0.1985, 0.0, 0.2047, 0.0, 0.2047, 1.0, 0.1985, 1.0, 0.2047, 0.0, 0.2109, 0.0, 0.2109, 1.0, 0.2047, 1.0, 0.2109, 0.0, 0.2161, 0.0, 0.2161, 1.0, 0.2109, 1.0, 0.2161, 0.0, 0.2196, 0.0, 0.2196, 1.0, 0.2161, 1.0, 0.2196, 0.0, 0.2208, 0.0, 0.2208, 1.0, 0.2196, 1.0, 0.1289, 1.0, 0.1276, 1.0, 0.1276, 0.0, 0.1289, 0.0, 0.1276, 1.0, 0.1242, 1.0, 0.1242, 0.0, 0.1276, 0.0, 0.1242, 1.0, 0.1189, 1.0, 0.1189, 0.0, 0.1242, 0.0, 0.1189, 1.0, 0.1128, 1.0, 0.1128, 0.0, 0.1189, 0.0, 0.1128, 1.0, 0.1066, 1.0, 0.1066, 0.0, 0.1128, 0.0, 0.1066, 1.0, 0.1014, 1.0, 0.1014, 0.0, 0.1066, 0.0, 0.1014, 1.0, 0.09789, 1.0, 0.09789, 0.0, 0.1014, 0.0, 0.09789, 1.0, 0.09665, 1.0, 0.09665, 0.0, 0.09789, 0.0, 0.3577, 0.0, 0.3589, 0.0, 0.3589, 1.0, 0.3577, 1.0, 0.3589, 0.0, 0.3624, 0.0, 0.3624, 1.0, 0.3589, 1.0, 0.3624, 0.0, 0.3676, 0.0, 0.3676, 1.0, 0.3624, 1.0, 0.3032, 0.0, 0.3094, 0.0, 0.3094, 1.0, 0.3032, 1.0, 0.3094, 0.0, 0.3155, 0.0, 0.3155, 1.0, 0.3094, 1.0, 0.3155, 0.0, 0.3207, 0.0, 0.3207, 1.0, 0.3155, 1.0, 0.3207, 0.0, 0.3242, 0.0, 0.3242, 1.0, 0.3207, 1.0, 0.3242, 0.0, 0.3254, 0.0, 0.3254, 1.0, 0.3242, 1.0, 0.4727, 0.371, 0.4791, 0.3949, 0.4791, 0.4328, 0.4328, 0.4328, 0.4328, 0.3949, 0.4392, 0.371, 0.4484, 0.2095, 0.4484, 0.2474, 0.3866, 0.2474, 0.3866, 0.2095, 0.4727, 0.2474, 0.4791, 0.2713, 0.4791, 0.3092, 0.4328, 0.3092, 0.4328, 0.2713, 0.4392, 0.2474, 0.4484, 0.08583, 0.4484, 0.1237, 0.3866, 0.1237, 0.3866, 0.08583, 0.3866, 0.2474, 0.4328, 0.2474, 0.4328, 0.3092, 0.3866, 0.3092, 0.3866, 0.06186, 0.4484, 0.06186, 0.4484, 0.08583, 0.3866, 0.08583, 0.3866, 0.1856, 0.4484, 0.1856, 0.4484, 0.2095, 0.3866, 0.2095, 0.4484, 0.0, 0.4819, 0.0, 0.4819, 0.06178, 0.4484, 0.06178, 0.4727, 0.371, 0.4791, 0.3949, 0.4791, 0.4328, 0.4328, 0.4328, 0.4328, 0.3949, 0.4392, 0.371, 0.4484, 0.2095, 0.4484, 0.2474, 0.3866, 0.2474, 0.3866, 0.2095, 0.4727, 0.2474, 0.4791, 0.2713, 0.4791, 0.3092, 0.4328, 0.3092, 0.4328, 0.2713, 0.4392, 0.2474, 0.4484, 0.08583, 0.4484, 0.1237, 0.3866, 0.1237, 0.3866, 0.08583, 0.3866, 0.2474, 0.4328, 0.2474, 0.4328, 0.3092, 0.3866, 0.3092, 0.3866, 0.06186, 0.4484, 0.06186, 0.4484, 0.08583, 0.3866, 0.08583, 0.3866, 0.1856, 0.4484, 0.1856, 0.4484, 0.2095, 0.3866, 0.2095, 0.4484, 0.0, 0.4819, 0.0, 0.4819, 0.06178, 0.4484, 0.06178])
me_cube_021.materials.append(mat_canossafebase2)
me_cube_021.update()

# ---- objects
ob_cube_004 = bpy.data.objects.new('Cube.004', me_cube_005)
ob_cube_006 = bpy.data.objects.new('Cube.006', me_cube_004)
ob_cube_017 = bpy.data.objects.new('Cube.017', me_cube_021)

# ---- transforms, parenting, visibility, modifiers, constraints
ob_cube_004.location = (-0.4824, -4.605, 34.86)
ob_cube_004.lock_rotations_4d = False
ob_cube_004.empty_display_type = 'ARROWS'
ob_cube_004.lineart.crease_threshold = 0.0
ob_cube_006.location = (164.3, 1.117, 44.78)
ob_cube_006.scale = (1.364, 5.542, 8.296)
_m = ob_cube_006.modifiers.new('Mirror', 'MIRROR')
_m.mirror_object = ob_cube_004
ob_cube_017.location = (1.869, -61.39, 91.28)
ob_cube_017.scale = (27.25, 2.428, 3.999)

# ---- collection membership
col_safebasem_dia.objects.link(ob_cube_004)
col_safebasem_dia.objects.link(ob_cube_006)
col_safebasem_dia.objects.link(ob_cube_017)

# ---- scene / render settings (as saved in the file)
scene.frame_start = 1; scene.frame_end = 250; scene.frame_set(1)
scene.render.engine = 'BLENDER_EEVEE_NEXT'
scene.cycles.sampling_pattern = 'TABULATED_SOBOL'
scene.cycles.use_light_tree = False
scene.view_settings.view_transform = 'Filmic'
bpy.context.view_layer.update()

# ---- added for rendering (the .blend has no active camera and no usable light): camera, sun
cam_auto = bpy.data.cameras.new('AutoCamera')
cam_auto.lens = 50.0
cam_auto.sensor_width = 36.0
cam_auto.clip_end = 6180.16
ob_auto_camera = bpy.data.objects.new('AutoCamera', cam_auto)
scene.collection.objects.link(ob_auto_camera)
ob_auto_camera.location = (351.665, -427.186, 327.338)
ob_auto_camera.rotation_euler = (1.09748, -7.21219e-08, 0.694738)
scene.camera = ob_auto_camera
light_auto_sun = bpy.data.lights.new('AutoSun', 'SUN')
light_auto_sun.energy = 3.0
light_auto_sun.angle = 0.0523599
ob_auto_sun = bpy.data.objects.new('AutoSun', light_auto_sun)
scene.collection.objects.link(ob_auto_sun)
ob_auto_sun.rotation_euler = (0.872665, 0.174533, 0.523599)
bpy.context.view_layer.update()
